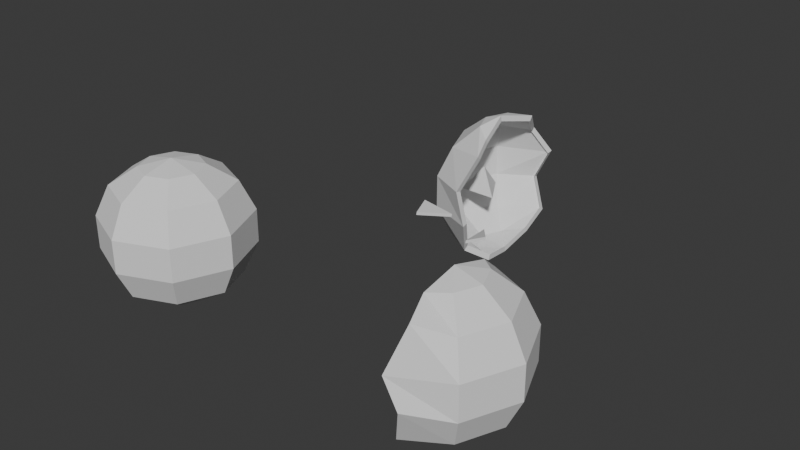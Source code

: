 # Source: BolaDisco.blend  (saved by Blender 4.2.67; exported with 4.5.12 LTS)
import bpy
from mathutils import Matrix  # noqa: F401  (used for matrix-valued properties, if any)

bpy.ops.wm.read_factory_settings(use_empty=True)
scene = bpy.context.scene
scene.name = 'Scene'

# ---- collections
col_reference = bpy.data.collections.new('Reference'); scene.collection.children.link(col_reference)
col_disco = bpy.data.collections.new('Disco'); scene.collection.children.link(col_disco)
col_discor = bpy.data.collections.new('DiscoR'); col_disco.children.link(col_discor)
col_discol = bpy.data.collections.new('DiscoL'); col_disco.children.link(col_discol)
col_discoother = bpy.data.collections.new('DiscoOther'); col_disco.children.link(col_discoother)

# ---- world
world_world = bpy.data.worlds.new('World'); scene.world = world_world
world_world.use_nodes = True; world_world.node_tree.nodes.clear()
_N = world_world.node_tree.nodes; _L = world_world.node_tree.links
n0 = _N.new('ShaderNodeOutputWorld'); n0.name = 'World Output'; n0.location = (300, 300)
n1 = _N.new('ShaderNodeBackground'); n1.name = 'Background'; n1.location = (10, 300)
n1.inputs[0].default_value = (0.05088, 0.05088, 0.05088, 1.0)
_L.new(n1.outputs[0], n0.inputs[0])
n0.is_active_output = True
world_world.color = (0.05088, 0.05088, 0.05088)
world_world.sun_shadow_jitter_overblur = 0.0

# ---- meshes
me_sphere_001 = bpy.data.meshes.new('Sphere.001')
me_sphere_001.from_pydata([(0.2913, 0.2913, 0.8554), (0.5528, 0.5528, 0.6235), (0.6894, 0.6894, 0.2225), (0.6894, 0.6894, -0.2225), (0.5528, 0.5528, -0.6235), (0.2913, 0.2913, -0.8554), (0.412, -6.389e-09, 0.8554), (0.7818, -6.557e-09, 0.6235), (0.9749, -6.557e-09, 0.2225), (0.9749, -6.557e-09, -0.2225), (0.7818, -6.557e-09, -0.6235), (0.412, -6.389e-09, -0.8554), (0.2913, -0.2913, 0.8554), (0.5528, -0.5528, 0.6235), (0.6894, -0.6894, 0.2225), (0.6894, -0.6894, -0.2225), (0.5528, -0.5528, -0.6235), (0.2913, -0.2913, -0.8554), (2.384e-07, -0.412, 0.8554), (2.384e-07, -0.7818, 0.6235), (2.384e-07, -0.9749, 0.2225), (2.384e-07, -0.9749, -0.2225), (2.384e-07, -0.7818, -0.6235), (2.384e-07, -0.412, -0.8554), (2.384e-07, -6.389e-09, 0.9495), (-0.2913, -0.2913, 0.8554), (-0.5528, -0.5528, 0.6235), (-0.6894, -0.6894, 0.2225), (-0.6894, -0.6894, -0.2225), (-0.5528, -0.5528, -0.6235), (-0.2913, -0.2913, -0.8554), (2.384e-07, -6.389e-09, -0.9495), (-0.412, -6.389e-09, 0.8554), (-0.7818, -6.557e-09, 0.6235), (-0.9749, -6.557e-09, 0.2225), (-0.9749, -6.557e-09, -0.2225), (-0.7818, -6.557e-09, -0.6235), (-0.412, -6.389e-09, -0.8554), (-0.2913, 0.2913, 0.8554), (-0.5528, 0.5528, 0.6235), (-0.6894, 0.6894, 0.2225), (-0.6894, 0.6894, -0.2225), (-0.5528, 0.5528, -0.6235), (-0.2913, 0.2913, -0.8554), (2.384e-07, 0.412, 0.8554), (2.384e-07, 0.7818, 0.6235), (2.384e-07, 0.9749, 0.2225), (2.384e-07, 0.9749, -0.2225), (2.384e-07, 0.7818, -0.6235), (2.384e-07, 0.412, -0.8554)], [], [(31, 49, 5), (48, 47, 3, 4), (46, 45, 1, 2), (44, 24, 0), (49, 48, 4, 5), (47, 46, 2, 3), (45, 44, 0, 1), (3, 2, 8, 9), (1, 0, 6, 7), (31, 5, 11), (4, 3, 9, 10), (2, 1, 7, 8), (0, 24, 6), (5, 4, 10, 11), (31, 11, 17), (10, 9, 15, 16), (8, 7, 13, 14), (6, 24, 12), (11, 10, 16, 17), (9, 8, 14, 15), (7, 6, 12, 13), (31, 17, 23), (16, 15, 21, 22), (14, 13, 19, 20), (12, 24, 18), (17, 16, 22, 23), (15, 14, 20, 21), (13, 12, 18, 19), (20, 19, 26, 27), (18, 24, 25), (23, 22, 29, 30), (21, 20, 27, 28), (19, 18, 25, 26), (31, 23, 30), (22, 21, 28, 29), (30, 29, 36, 37), (28, 27, 34, 35), (26, 25, 32, 33), (31, 30, 37), (29, 28, 35, 36), (27, 26, 33, 34), (25, 24, 32), (37, 36, 42, 43), (35, 34, 40, 41), (33, 32, 38, 39), (31, 37, 43), (36, 35, 41, 42), (34, 33, 39, 40), (32, 24, 38), (39, 38, 44, 45), (31, 43, 49), (42, 41, 47, 48), (40, 39, 45, 46), (38, 24, 44), (43, 42, 48, 49), (41, 40, 46, 47)])
_uv = me_sphere_001.uv_layers.new(name='UVMap')
_uv.uv.foreach_set('vector', [0.6875, 0.0, 0.75, 0.1429, 0.625, 0.1429, 0.75, 0.2857, 0.75, 0.4286, 0.625, 0.4286, 0.625, 0.2857, 0.75, 0.5714, 0.75, 0.7143, 0.625, 0.7143, 0.625, 0.5714, 0.75, 0.8571, 0.6875, 1.0, 0.625, 0.8571, 0.75, 0.1429, 0.75, 0.2857, 0.625, 0.2857, 0.625, 0.1429, 0.75, 0.4286, 0.75, 0.5714, 0.625, 0.5714, 0.625, 0.4286, 0.75, 0.7143, 0.75, 0.8571, 0.625, 0.8571, 0.625, 0.7143, 0.625, 0.4286, 0.625, 0.5714, 0.5, 0.5714, 0.5, 0.4286, 0.625, 0.7143, 0.625, 0.8571, 0.5, 0.8571, 0.5, 0.7143, 0.5625, 0.0, 0.625, 0.1429, 0.5, 0.1429, 0.625, 0.2857, 0.625, 0.4286, 0.5, 0.4286, 0.5, 0.2857, 0.625, 0.5714, 0.625, 0.7143, 0.5, 0.7143, 0.5, 0.5714, 0.625, 0.8571, 0.5625, 1.0, 0.5, 0.8571, 0.625, 0.1429, 0.625, 0.2857, 0.5, 0.2857, 0.5, 0.1429, 0.4375, 0.0, 0.5, 0.1429, 0.375, 0.1429, 0.5, 0.2857, 0.5, 0.4286, 0.375, 0.4286, 0.375, 0.2857, 0.5, 0.5714, 0.5, 0.7143, 0.375, 0.7143, 0.375, 0.5714, 0.5, 0.8571, 0.4375, 1.0, 0.375, 0.8571, 0.5, 0.1429, 0.5, 0.2857, 0.375, 0.2857, 0.375, 0.1429, 0.5, 0.4286, 0.5, 0.5714, 0.375, 0.5714, 0.375, 0.4286, 0.5, 0.7143, 0.5, 0.8571, 0.375, 0.8571, 0.375, 0.7143, 0.3125, 0.0, 0.375, 0.1429, 0.25, 0.1429, 0.375, 0.2857, 0.375, 0.4286, 0.25, 0.4286, 0.25, 0.2857, 0.375, 0.5714, 0.375, 0.7143, 0.25, 0.7143, 0.25, 0.5714, 0.375, 0.8571, 0.3125, 1.0, 0.25, 0.8571, 0.375, 0.1429, 0.375, 0.2857, 0.25, 0.2857, 0.25, 0.1429, 0.375, 0.4286, 0.375, 0.5714, 0.25, 0.5714, 0.25, 0.4286, 0.375, 0.7143, 0.375, 0.8571, 0.25, 0.8571, 0.25, 0.7143, 0.25, 0.5714, 0.25, 0.7143, 0.125, 0.7143, 0.125, 0.5714, 0.25, 0.8571, 0.1875, 1.0, 0.125, 0.8571, 0.25, 0.1429, 0.25, 0.2857, 0.125, 0.2857, 0.125, 0.1429, 0.25, 0.4286, 0.25, 0.5714, 0.125, 0.5714, 0.125, 0.4286, 0.25, 0.7143, 0.25, 0.8571, 0.125, 0.8571, 0.125, 0.7143, 0.1875, 0.0, 0.25, 0.1429, 0.125, 0.1429, 0.25, 0.2857, 0.25, 0.4286, 0.125, 0.4286, 0.125, 0.2857, 0.125, 0.1429, 0.125, 0.2857, 0.0, 0.2857, 0.0, 0.1429, 0.125, 0.4286, 0.125, 0.5714, 0.0, 0.5714, 0.0, 0.4286, 0.125, 0.7143, 0.125, 0.8571, 0.0, 0.8571, 0.0, 0.7143, 0.0625, 0.0, 0.125, 0.1429, 0.0, 0.1429, 0.125, 0.2857, 0.125, 0.4286, 0.0, 0.4286, 0.0, 0.2857, 0.125, 0.5714, 0.125, 0.7143, 0.0, 0.7143, 0.0, 0.5714, 0.125, 0.8571, 0.0625, 1.0, 0.0, 0.8571, 1.0, 0.1429, 1.0, 0.2857, 0.875, 0.2857, 0.875, 0.1429, 1.0, 0.4286, 1.0, 0.5714, 0.875, 0.5714, 0.875, 0.4286, 1.0, 0.7143, 1.0, 0.8571, 0.875, 0.8571, 0.875, 0.7143, 0.9375, 0.0, 1.0, 0.1429, 0.875, 0.1429, 1.0, 0.2857, 1.0, 0.4286, 0.875, 0.4286, 0.875, 0.2857, 1.0, 0.5714, 1.0, 0.7143, 0.875, 0.7143, 0.875, 0.5714, 1.0, 0.8571, 0.9375, 1.0, 0.875, 0.8571, 0.875, 0.7143, 0.875, 0.8571, 0.75, 0.8571, 0.75, 0.7143, 0.8125, 0.0, 0.875, 0.1429, 0.75, 0.1429, 0.875, 0.2857, 0.875, 0.4286, 0.75, 0.4286, 0.75, 0.2857, 0.875, 0.5714, 0.875, 0.7143, 0.75, 0.7143, 0.75, 0.5714, 0.875, 0.8571, 0.8125, 1.0, 0.75, 0.8571, 0.875, 0.1429, 0.875, 0.2857, 0.75, 0.2857, 0.75, 0.1429, 0.875, 0.4286, 0.875, 0.5714, 0.75, 0.5714, 0.75, 0.4286])
_ca = me_sphere_001.color_attributes.new('Attribute', 'BYTE_COLOR', 'CORNER')
_ca.data.foreach_set('color', [0.314, 0.5029, 0.6376, 1.0, 0.2664, 0.4233, 0.5333, 1.0, 0.314, 0.5029, 0.6376, 1.0, 0.2747, 0.4397, 0.5583, 1.0, 0.2918, 0.4678, 0.5906, 1.0, 0.2623, 0.4179, 0.5333, 1.0, 0.2623, 0.4179, 0.5333, 1.0, 0.2582, 0.4233, 0.521, 1.0, 0.2423, 0.3813, 0.4851, 1.0, 0.2623, 0.4179, 0.5333, 1.0, 0.2623, 0.4179, 0.5333, 1.0, 0.2086, 0.3372, 0.4179, 1.0, 0.314, 0.5029, 0.6376, 1.0, 0.314, 0.5029, 0.6376, 1.0, 0.2664, 0.4233, 0.5333, 1.0, 0.2747, 0.4397, 0.5583, 1.0, 0.2623, 0.4179, 0.5333, 1.0, 0.314, 0.5029, 0.6376, 1.0, 0.2918, 0.4678, 0.5906, 1.0, 0.2582, 0.4233, 0.521, 1.0, 0.2623, 0.4179, 0.5333, 1.0, 0.2623, 0.4179, 0.5333, 1.0, 0.2423, 0.3813, 0.4851, 1.0, 0.2086, 0.3372, 0.4179, 1.0, 0.314, 0.5029, 0.6376, 1.0, 0.2623, 0.4179, 0.5333, 1.0, 0.2623, 0.4179, 0.5333, 1.0, 0.2623, 0.4179, 0.5333, 1.0, 0.2623, 0.4179, 0.5333, 1.0, 0.2623, 0.4179, 0.5333, 1.0, 0.2623, 0.4179, 0.5333, 1.0, 0.314, 0.5029, 0.6376, 1.0, 0.314, 0.5029, 0.6376, 1.0, 0.2623, 0.4179, 0.5333, 1.0, 0.314, 0.5029, 0.6376, 1.0, 0.314, 0.5029, 0.6376, 1.0, 0.305, 0.491, 0.624, 1.0, 0.2623, 0.4179, 0.5333, 1.0, 0.2623, 0.4179, 0.5333, 1.0, 0.2623, 0.4179, 0.5333, 1.0, 0.2423, 0.3813, 0.4793, 1.0, 0.2623, 0.4179, 0.5333, 1.0, 0.2623, 0.4179, 0.5333, 1.0, 0.2623, 0.4179, 0.5333, 1.0, 0.2623, 0.4179, 0.5333, 1.0, 0.314, 0.5029, 0.6376, 1.0, 0.314, 0.5029, 0.6376, 1.0, 0.314, 0.5029, 0.6376, 1.0, 0.314, 0.5029, 0.6376, 1.0, 0.2623, 0.4179, 0.5333, 1.0, 0.2423, 0.3813, 0.4793, 1.0, 0.305, 0.491, 0.624, 1.0, 0.314, 0.5029, 0.6376, 1.0, 0.305, 0.491, 0.624, 1.0, 0.2623, 0.4179, 0.5333, 1.0, 0.2423, 0.3813, 0.4793, 1.0, 0.2623, 0.4179, 0.5333, 1.0, 0.2195, 0.3515, 0.4452, 1.0, 0.2307, 0.3663, 0.4678, 1.0, 0.2623, 0.4179, 0.5333, 1.0, 0.2623, 0.4179, 0.5333, 1.0, 0.2542, 0.4072, 0.5149, 1.0, 0.2623, 0.4179, 0.5333, 1.0, 0.314, 0.5029, 0.6376, 1.0, 0.314, 0.5029, 0.6376, 1.0, 0.2747, 0.4397, 0.5583, 1.0, 0.305, 0.491, 0.624, 1.0, 0.2423, 0.3813, 0.4793, 1.0, 0.2307, 0.3663, 0.4678, 1.0, 0.2623, 0.4179, 0.5333, 1.0, 0.2623, 0.4179, 0.5333, 1.0, 0.2623, 0.4179, 0.5333, 1.0, 0.2623, 0.4179, 0.5333, 1.0, 0.2195, 0.3515, 0.4452, 1.0, 0.2623, 0.4179, 0.5333, 1.0, 0.314, 0.5029, 0.6376, 1.0, 0.2747, 0.4397, 0.5583, 1.0, 0.2542, 0.4072, 0.5149, 1.0, 0.314, 0.5029, 0.6376, 1.0, 0.2623, 0.4179, 0.5333, 1.0, 0.314, 0.5029, 0.6376, 1.0, 0.2307, 0.3663, 0.4678, 1.0, 0.2195, 0.3515, 0.4452, 1.0, 0.2705, 0.4287, 0.5457, 1.0, 0.2623, 0.4179, 0.5333, 1.0, 0.2623, 0.4179, 0.5333, 1.0, 0.2542, 0.4072, 0.5149, 1.0, 0.2623, 0.4179, 0.5333, 1.0, 0.2747, 0.4397, 0.552, 1.0, 0.2747, 0.4397, 0.5583, 1.0, 0.314, 0.5029, 0.6376, 1.0, 0.314, 0.5029, 0.6376, 1.0, 0.2623, 0.4179, 0.5333, 1.0, 0.2307, 0.3663, 0.4678, 1.0, 0.2623, 0.4179, 0.5333, 1.0, 0.314, 0.5029, 0.6376, 1.0, 0.2195, 0.3515, 0.4452, 1.0, 0.2623, 0.4179, 0.5333, 1.0, 0.2747, 0.4397, 0.552, 1.0, 0.2705, 0.4287, 0.5457, 1.0, 0.2542, 0.4072, 0.5149, 1.0, 0.2747, 0.4397, 0.5583, 1.0, 0.314, 0.5029, 0.6376, 1.0, 0.2623, 0.4179, 0.5333, 1.0, 0.2747, 0.4397, 0.552, 1.0, 0.2623, 0.4179, 0.5333, 1.0, 0.2232, 0.3564, 0.4508, 1.0, 0.2623, 0.4179, 0.5333, 1.0, 0.314, 0.5029, 0.6376, 1.0, 0.314, 0.5029, 0.6376, 1.0, 0.2747, 0.4397, 0.5583, 1.0, 0.314, 0.5029, 0.6376, 1.0, 0.2623, 0.4179, 0.5333, 1.0, 0.2664, 0.4233, 0.5333, 1.0, 0.3095, 0.4969, 0.6308, 1.0, 0.2705, 0.4287, 0.5457, 1.0, 0.2747, 0.4397, 0.552, 1.0, 0.2623, 0.4179, 0.5333, 1.0, 0.2232, 0.3564, 0.4452, 1.0, 0.2623, 0.4179, 0.5333, 1.0, 0.314, 0.5029, 0.6376, 1.0, 0.2747, 0.4397, 0.5583, 1.0, 0.2232, 0.3564, 0.4508, 1.0, 0.314, 0.5029, 0.6376, 1.0, 0.314, 0.5029, 0.6376, 1.0, 0.3095, 0.4969, 0.6308, 1.0, 0.2623, 0.4179, 0.5333, 1.0, 0.2705, 0.4287, 0.5457, 1.0, 0.2232, 0.3564, 0.4452, 1.0, 0.2664, 0.4233, 0.5333, 1.0, 0.3095, 0.4969, 0.6308, 1.0, 0.2664, 0.4233, 0.5333, 1.0, 0.2705, 0.4287, 0.5457, 1.0, 0.314, 0.5029, 0.6376, 1.0, 0.2232, 0.3564, 0.4452, 1.0, 0.2623, 0.4179, 0.5333, 1.0, 0.2623, 0.4125, 0.5271, 1.0, 0.314, 0.5029, 0.6376, 1.0, 0.2232, 0.3564, 0.4508, 1.0, 0.2747, 0.4397, 0.5583, 1.0, 0.2789, 0.4452, 0.5647, 1.0, 0.2747, 0.4397, 0.552, 1.0, 0.314, 0.5029, 0.6376, 1.0, 0.3095, 0.4969, 0.6308, 1.0, 0.314, 0.5029, 0.6376, 1.0, 0.2664, 0.4233, 0.5333, 1.0, 0.2232, 0.3564, 0.4452, 1.0, 0.314, 0.5029, 0.6376, 1.0, 0.2705, 0.4287, 0.5457, 1.0, 0.2623, 0.4179, 0.5333, 1.0, 0.2232, 0.3564, 0.4508, 1.0, 0.2747, 0.4397, 0.552, 1.0, 0.2623, 0.4125, 0.5271, 1.0, 0.2747, 0.4397, 0.5583, 1.0, 0.314, 0.5029, 0.6376, 1.0, 0.2789, 0.4452, 0.5647, 1.0, 0.314, 0.5029, 0.6376, 1.0, 0.2705, 0.4287, 0.5457, 1.0, 0.2789, 0.4452, 0.5647, 1.0, 0.314, 0.5029, 0.6376, 1.0, 0.314, 0.5029, 0.6376, 1.0, 0.2623, 0.4125, 0.5271, 1.0, 0.2623, 0.4233, 0.5333, 1.0, 0.2705, 0.4287, 0.5457, 1.0, 0.2747, 0.4397, 0.552, 1.0, 0.2789, 0.4452, 0.5647, 1.0, 0.2232, 0.3564, 0.4508, 1.0, 0.2705, 0.4287, 0.5457, 1.0, 0.314, 0.5029, 0.6376, 1.0, 0.314, 0.5029, 0.6376, 1.0, 0.314, 0.5029, 0.6376, 1.0, 0.2705, 0.4287, 0.5457, 1.0, 0.314, 0.5029, 0.6376, 1.0, 0.2705, 0.4287, 0.5457, 1.0, 0.2789, 0.4452, 0.5647, 1.0, 0.2623, 0.4125, 0.5271, 1.0, 0.2747, 0.4397, 0.552, 1.0, 0.2705, 0.4287, 0.5457, 1.0, 0.2623, 0.4233, 0.5333, 1.0, 0.2789, 0.4452, 0.5647, 1.0, 0.314, 0.5029, 0.6376, 1.0, 0.2232, 0.3564, 0.4508, 1.0, 0.2705, 0.4287, 0.5457, 1.0, 0.2232, 0.3564, 0.4508, 1.0, 0.2086, 0.3372, 0.4179, 1.0, 0.2423, 0.3813, 0.4851, 1.0, 0.314, 0.5029, 0.6376, 1.0, 0.314, 0.5029, 0.6376, 1.0, 0.2664, 0.4233, 0.5333, 1.0, 0.2789, 0.4452, 0.5647, 1.0, 0.2705, 0.4287, 0.5457, 1.0, 0.2918, 0.4678, 0.5906, 1.0, 0.2747, 0.4397, 0.5583, 1.0, 0.2623, 0.4233, 0.5333, 1.0, 0.2705, 0.4287, 0.5457, 1.0, 0.2423, 0.3813, 0.4851, 1.0, 0.2582, 0.4233, 0.521, 1.0, 0.2232, 0.3564, 0.4508, 1.0, 0.314, 0.5029, 0.6376, 1.0, 0.2086, 0.3372, 0.4179, 1.0, 0.314, 0.5029, 0.6376, 1.0, 0.2789, 0.4452, 0.5647, 1.0, 0.2747, 0.4397, 0.5583, 1.0, 0.2664, 0.4233, 0.5333, 1.0, 0.2705, 0.4287, 0.5457, 1.0, 0.2623, 0.4233, 0.5333, 1.0, 0.2582, 0.4233, 0.521, 1.0, 0.2918, 0.4678, 0.5906, 1.0])
me_sphere_001.use_paint_bone_selection = False
me_sphere_001.use_paint_mask = True
me_sphere_001.update()
me_sphere_006 = bpy.data.meshes.new('Sphere.006')
me_sphere_006.from_pydata([(2.144, 0.2808, -0.1201), (2.392, -0.1499, -0.1201), (1.895, -0.1499, -0.1201), (2.144, -0.006317, 0.2223)], [], [(0, 3, 1), (1, 3, 2), (2, 3, 0), (1, 2, 0)])
_uv = me_sphere_006.uv_layers.new(name='UVMap')
_uv.uv.foreach_set('vector', [0.5, 1.0, 0.5, 0.5, 0.933, 0.25, 0.933, 0.25, 0.5, 0.5, 0.06699, 0.25, 0.06699, 0.25, 0.5, 0.5, 0.5, 1.0, 0.933, 0.25, 0.06699, 0.25, 0.5, 1.0])
_ca = me_sphere_006.color_attributes.new('Attribute', 'BYTE_COLOR', 'CORNER')
_ca.data.foreach_set('color', [0.855, 0.03689, 0.1981, 1.0, 0.855, 0.03689, 0.1981, 1.0, 0.855, 0.03689, 0.1981, 1.0, 0.855, 0.03689, 0.1981, 1.0, 0.855, 0.03689, 0.1981, 1.0, 0.855, 0.03689, 0.1981, 1.0, 0.855, 0.03689, 0.1981, 1.0, 0.855, 0.03689, 0.1981, 1.0, 0.855, 0.03689, 0.1981, 1.0, 0.855, 0.03689, 0.1981, 1.0, 0.855, 0.03689, 0.1981, 1.0, 0.855, 0.03689, 0.1981, 1.0])
me_sphere_006.update()
me_sphere_004 = bpy.data.meshes.new('Sphere.004')
me_sphere_004.from_pydata([(0.1547, -0.4314, 0.7944), (0.2888, -0.7817, 0.7116), (0.108, -0.9702, 0.2437), (0.2357, -0.9738, -0.2079), (0.09281, -0.7347, -0.6965), (0.275, -0.434, -0.906), (0.09666, -0.02645, 0.9897), (-0.03177, -0.3069, 0.896), (-0.2778, -0.553, 0.6185), (-0.4143, -0.6895, 0.2175), (-0.4143, -0.6895, -0.2275), (-0.2778, -0.553, -0.6285), (-0.03177, -0.3069, -0.906), (0.249, -0.01536, -0.9529), (-0.1589, -0.0001204, 0.896), (-0.5068, -0.0001204, 0.6185), (-0.6999, -0.0001204, 0.2175), (-0.6999, -0.0001204, -0.2275), (-0.5068, -0.0001204, -0.6285), (-0.1589, -0.0001204, -0.906), (-0.03177, 0.3067, 0.896), (-0.2778, 0.5527, 0.6185), (-0.4143, 0.6893, 0.2175), (-0.4143, 0.6893, -0.2275), (-0.2778, 0.5527, -0.6285), (-0.03177, 0.3067, -0.906), (0.275, 0.4338, 0.896), (0.1001, 0.7734, 0.5769), (0.275, 0.9748, 0.2175), (0.05632, 0.9748, -0.2275), (0.3109, 0.7817, -0.5926), (0.2952, 0.4302, -0.8011), (0.1584, -0.3968, 0.7311), (0.2818, -0.7191, 0.6549), (0.1155, -0.8926, 0.2245), (0.2329, -0.8959, -0.191), (0.1015, -0.676, -0.6405), (0.2691, -0.3993, -0.8332), (0.105, -0.02433, 0.9107), (0.2451, -0.01412, -0.8764), (0.2691, 0.3991, 0.8245), (0.1081, 0.7115, 0.531), (0.2691, 0.8968, 0.2004), (0.0679, 0.8968, -0.2091), (0.3021, 0.7192, -0.5449), (0.2877, 0.3958, -0.7368), (0.1418, -0.4099, 0.7549), (0.2693, -0.743, 0.6762), (0.0975, -0.9221, 0.2315), (0.2188, -0.9256, -0.1977), (0.08301, -0.6983, -0.6621), (0.2562, -0.4125, -0.8613), (-0.03541, -0.2917, 0.8515), (-0.2693, -0.5255, 0.5877), (-0.3991, -0.6553, 0.2066), (-0.3991, -0.6553, -0.2164), (-0.2693, -0.5255, -0.5976), (-0.03541, -0.2917, -0.8613), (-0.1562, -4.735e-05, 0.8515), (-0.4869, -4.735e-05, 0.5877), (-0.6705, -4.735e-05, 0.2066), (-0.6705, -4.735e-05, -0.2164), (-0.4869, -4.735e-05, -0.5976), (-0.1562, -4.735e-05, -0.8613), (-0.03541, 0.2916, 0.8515), (-0.2693, 0.5254, 0.5877), (-0.3991, 0.6552, 0.2066), (-0.3991, 0.6552, -0.2164), (-0.2693, 0.5254, -0.5976), (-0.03541, 0.2916, -0.8613), (0.2562, 0.4124, 0.8515), (0.08989, 0.7352, 0.5482), (0.2562, 0.9267, 0.2066), (0.04833, 0.9267, -0.2164), (0.2904, 0.7431, -0.5634), (0.2754, 0.409, -0.7616), (0.1547, -0.4314, 0.7567), (0.2566, -0.4248, -0.8754), (0.09666, -0.02645, 0.9427), (-0.03177, -0.3069, 0.8535), (-0.03177, -0.3069, -0.8631), (0.2444, -0.01563, -0.9071), (-0.1589, -0.0001204, 0.8535), (-0.1589, -0.0001204, -0.8631), (-0.03177, 0.3067, 0.8535), (-0.03177, 0.3067, -0.8631), (0.275, 0.4338, 0.8535), (0.2754, 0.417, -0.7556)], [], [(2, 1, 8, 9), (0, 6, 7), (5, 4, 11, 12), (3, 2, 9, 10), (1, 0, 7, 8), (13, 5, 12), (4, 3, 10, 11), (12, 11, 18, 19), (10, 9, 16, 17), (8, 7, 14, 15), (13, 12, 19), (11, 10, 17, 18), (9, 8, 15, 16), (7, 6, 14), (19, 18, 24, 25), (17, 16, 22, 23), (15, 14, 20, 21), (13, 19, 25), (18, 17, 23, 24), (16, 15, 21, 22), (14, 6, 20), (21, 20, 26, 27), (13, 25, 31), (24, 23, 29, 30), (22, 21, 27, 28), (20, 6, 26), (25, 24, 30, 31), (23, 22, 28, 29), (29, 28, 42, 43), (30, 29, 43, 44), (26, 6, 38, 40), (31, 30, 44, 45), (0, 1, 33, 32), (13, 31, 45, 39), (1, 2, 34, 33), (6, 0, 32, 38), (2, 3, 35, 34), (5, 13, 39, 37), (3, 4, 36, 35), (27, 26, 40, 41), (4, 5, 37, 36), (28, 27, 41, 42), (48, 54, 53, 47), (51, 57, 56, 50), (49, 55, 54, 48), (47, 53, 52, 46), (50, 56, 55, 49), (57, 63, 62, 56), (55, 61, 60, 54), (53, 59, 58, 52), (56, 62, 61, 55), (54, 60, 59, 53), (63, 69, 68, 62), (61, 67, 66, 60), (59, 65, 64, 58), (62, 68, 67, 61), (60, 66, 65, 59), (65, 71, 70, 64), (68, 74, 73, 67), (66, 72, 71, 65), (69, 75, 74, 68), (67, 73, 72, 66), (76, 79, 78), (81, 80, 77), (81, 83, 80), (79, 82, 78), (81, 85, 83), (82, 84, 78), (81, 87, 85), (84, 86, 78), (36, 50, 49, 35), (37, 51, 50, 36), (37, 39, 81, 51), (51, 81, 77, 57), (39, 45, 87, 81), (45, 44, 74, 87), (44, 43, 73, 74), (43, 42, 72, 73), (42, 41, 71, 72), (41, 40, 70, 71), (40, 38, 78, 70), (38, 32, 46, 78), (33, 47, 46, 32), (34, 48, 47, 33), (35, 49, 48, 34)])
_uv = me_sphere_004.uv_layers.new(name='UVMap')
_uv.uv.foreach_set('vector', [0.25, 0.5714, 0.25, 0.7143, 0.125, 0.7143, 0.125, 0.5714, 0.25, 0.8571, 0.1875, 1.0, 0.125, 0.8571, 0.25, 0.1429, 0.25, 0.2857, 0.125, 0.2857, 0.125, 0.1429, 0.25, 0.4286, 0.25, 0.5714, 0.125, 0.5714, 0.125, 0.4286, 0.25, 0.7143, 0.25, 0.8571, 0.125, 0.8571, 0.125, 0.7143, 0.1875, 0.0, 0.25, 0.1429, 0.125, 0.1429, 0.25, 0.2857, 0.25, 0.4286, 0.125, 0.4286, 0.125, 0.2857, 0.125, 0.1429, 0.125, 0.2857, 0.0, 0.2857, 0.0, 0.1429, 0.125, 0.4286, 0.125, 0.5714, 0.0, 0.5714, 0.0, 0.4286, 0.125, 0.7143, 0.125, 0.8571, 0.0, 0.8571, 0.0, 0.7143, 0.0625, 0.0, 0.125, 0.1429, 0.0, 0.1429, 0.125, 0.2857, 0.125, 0.4286, 0.0, 0.4286, 0.0, 0.2857, 0.125, 0.5714, 0.125, 0.7143, 0.0, 0.7143, 0.0, 0.5714, 0.125, 0.8571, 0.0625, 1.0, 0.0, 0.8571, 1.0, 0.1429, 1.0, 0.2857, 0.875, 0.2857, 0.875, 0.1429, 1.0, 0.4286, 1.0, 0.5714, 0.875, 0.5714, 0.875, 0.4286, 1.0, 0.7143, 1.0, 0.8571, 0.875, 0.8571, 0.875, 0.7143, 0.9375, 0.0, 1.0, 0.1429, 0.875, 0.1429, 1.0, 0.2857, 1.0, 0.4286, 0.875, 0.4286, 0.875, 0.2857, 1.0, 0.5714, 1.0, 0.7143, 0.875, 0.7143, 0.875, 0.5714, 1.0, 0.8571, 0.9375, 1.0, 0.875, 0.8571, 0.875, 0.7143, 0.875, 0.8571, 0.75, 0.8571, 0.75, 0.7143, 0.8125, 0.0, 0.875, 0.1429, 0.75, 0.1429, 0.875, 0.2857, 0.875, 0.4286, 0.75, 0.4286, 0.75, 0.2857, 0.875, 0.5714, 0.875, 0.7143, 0.75, 0.7143, 0.75, 0.5714, 0.875, 0.8571, 0.8125, 1.0, 0.75, 0.8571, 0.875, 0.1429, 0.875, 0.2857, 0.75, 0.2857, 0.75, 0.1429, 0.875, 0.4286, 0.875, 0.5714, 0.75, 0.5714, 0.75, 0.4286, 0.75, 0.4286, 0.75, 0.5714, 0.75, 0.5714, 0.75, 0.4286, 0.75, 0.2857, 0.75, 0.4286, 0.75, 0.4286, 0.75, 0.2857, 0.75, 0.8571, 0.8125, 1.0, 0.8125, 1.0, 0.75, 0.8571, 0.75, 0.1429, 0.75, 0.2857, 0.75, 0.2857, 0.75, 0.1429, 0.25, 0.8571, 0.25, 0.7143, 0.25, 0.7143, 0.25, 0.8571, 0.8125, 0.0, 0.75, 0.1429, 0.75, 0.1429, 0.8125, 0.0, 0.25, 0.7143, 0.25, 0.5714, 0.25, 0.5714, 0.25, 0.7143, 0.1875, 1.0, 0.25, 0.8571, 0.25, 0.8571, 0.1875, 1.0, 0.25, 0.5714, 0.25, 0.4286, 0.25, 0.4286, 0.25, 0.5714, 0.25, 0.1429, 0.1875, 0.0, 0.1875, 0.0, 0.25, 0.1429, 0.25, 0.4286, 0.25, 0.2857, 0.25, 0.2857, 0.25, 0.4286, 0.75, 0.7143, 0.75, 0.8571, 0.75, 0.8571, 0.75, 0.7143, 0.25, 0.2857, 0.25, 0.1429, 0.25, 0.1429, 0.25, 0.2857, 0.75, 0.5714, 0.75, 0.7143, 0.75, 0.7143, 0.75, 0.5714, 0.25, 0.5714, 0.125, 0.5714, 0.125, 0.7143, 0.25, 0.7143, 0.25, 0.1429, 0.125, 0.1429, 0.125, 0.2857, 0.25, 0.2857, 0.25, 0.4286, 0.125, 0.4286, 0.125, 0.5714, 0.25, 0.5714, 0.25, 0.7143, 0.125, 0.7143, 0.125, 0.8571, 0.25, 0.8571, 0.25, 0.2857, 0.125, 0.2857, 0.125, 0.4286, 0.25, 0.4286, 0.125, 0.1429, 0.0, 0.1429, 0.0, 0.2857, 0.125, 0.2857, 0.125, 0.4286, 0.0, 0.4286, 0.0, 0.5714, 0.125, 0.5714, 0.125, 0.7143, 0.0, 0.7143, 0.0, 0.8571, 0.125, 0.8571, 0.125, 0.2857, 0.0, 0.2857, 0.0, 0.4286, 0.125, 0.4286, 0.125, 0.5714, 0.0, 0.5714, 0.0, 0.7143, 0.125, 0.7143, 1.0, 0.1429, 0.875, 0.1429, 0.875, 0.2857, 1.0, 0.2857, 1.0, 0.4286, 0.875, 0.4286, 0.875, 0.5714, 1.0, 0.5714, 1.0, 0.7143, 0.875, 0.7143, 0.875, 0.8571, 1.0, 0.8571, 1.0, 0.2857, 0.875, 0.2857, 0.875, 0.4286, 1.0, 0.4286, 1.0, 0.5714, 0.875, 0.5714, 0.875, 0.7143, 1.0, 0.7143, 0.875, 0.7143, 0.75, 0.7143, 0.75, 0.8571, 0.875, 0.8571, 0.875, 0.2857, 0.75, 0.2857, 0.75, 0.4286, 0.875, 0.4286, 0.875, 0.5714, 0.75, 0.5714, 0.75, 0.7143, 0.875, 0.7143, 0.875, 0.1429, 0.75, 0.1429, 0.75, 0.2857, 0.875, 0.2857, 0.875, 0.4286, 0.75, 0.4286, 0.75, 0.5714, 0.875, 0.5714, 0.25, 0.8571, 0.125, 0.8571, 0.1875, 1.0, 0.1875, 0.0, 0.125, 0.1429, 0.25, 0.1429, 0.0625, 0.0, 0.0, 0.1429, 0.125, 0.1429, 0.125, 0.8571, 0.0, 0.8571, 0.0625, 1.0, 0.9375, 0.0, 0.875, 0.1429, 1.0, 0.1429, 1.0, 0.8571, 0.875, 0.8571, 0.9375, 1.0, 0.8125, 0.0, 0.75, 0.1429, 0.875, 0.1429, 0.875, 0.8571, 0.75, 0.8571, 0.8125, 1.0, 0.25, 0.2857, 0.25, 0.2857, 0.25, 0.4286, 0.25, 0.4286, 0.25, 0.1429, 0.25, 0.1429, 0.25, 0.2857, 0.25, 0.2857, 0.25, 0.1429, 0.1875, 0.0, 0.0, 0.0, 0.25, 0.1429, 0.25, 0.1429, 0.0, 0.0, 0.25, 0.1429, 0.125, 0.1429, 0.1875, 0.0, 0.75, 0.1429, 0.75, 0.1429, 0.0, 0.0, 0.75, 0.1429, 0.75, 0.2857, 0.0, 0.0, 0.75, 0.1429, 0.75, 0.2857, 0.75, 0.4286, 0.75, 0.4286, 0.0, 0.0, 0.75, 0.4286, 0.75, 0.5714, 0.75, 0.5714, 0.75, 0.4286, 0.75, 0.5714, 0.75, 0.7143, 0.75, 0.7143, 0.75, 0.5714, 0.75, 0.7143, 0.75, 0.8571, 0.75, 0.8571, 0.75, 0.7143, 0.75, 0.8571, 0.8125, 1.0, 0.0, 0.0, 0.75, 0.8571, 0.8125, 1.0, 0.25, 0.8571, 0.0, 0.0, 0.0, 0.0, 0.25, 0.7143, 0.25, 0.7143, 0.25, 0.8571, 0.25, 0.8571, 0.25, 0.5714, 0.25, 0.5714, 0.25, 0.7143, 0.25, 0.7143, 0.25, 0.4286, 0.25, 0.4286, 0.25, 0.5714, 0.25, 0.5714])
_ca = me_sphere_004.color_attributes.new('Attribute', 'BYTE_COLOR', 'CORNER')
_ca.data.foreach_set('color', [0.08228, 0.1301, 0.162, 1.0, 0.1144, 0.1746, 0.2232, 1.0, 0.314, 0.5029, 0.6376, 1.0, 0.314, 0.5029, 0.6376, 1.0, 0.04667, 0.07227, 0.0865, 1.0, 0.02732, 0.04092, 0.04971, 1.0, 0.1779, 0.2918, 0.3663, 1.0, 0.02732, 0.04231, 0.05286, 1.0, 0.01521, 0.02217, 0.02624, 1.0, 0.1356, 0.2159, 0.2705, 1.0, 0.01444, 0.01764, 0.02122, 1.0, 0.04374, 0.06848, 0.08438, 1.0, 0.08228, 0.1301, 0.162, 1.0, 0.314, 0.5029, 0.6376, 1.0, 0.314, 0.5029, 0.6376, 1.0, 0.1144, 0.1746, 0.2232, 1.0, 0.04667, 0.07227, 0.0865, 1.0, 0.1779, 0.2918, 0.3663, 1.0, 0.314, 0.5029, 0.6376, 1.0, 0.016, 0.0185, 0.02315, 1.0, 0.02732, 0.04231, 0.05286, 1.0, 0.01444, 0.01764, 0.02122, 1.0, 0.01521, 0.02217, 0.02624, 1.0, 0.04374, 0.06848, 0.08438, 1.0, 0.314, 0.5029, 0.6376, 1.0, 0.1356, 0.2159, 0.2705, 1.0, 0.01444, 0.01764, 0.02122, 1.0, 0.1356, 0.2159, 0.2705, 1.0, 0.314, 0.5029, 0.6376, 1.0, 0.0648, 0.1022, 0.1248, 1.0, 0.314, 0.5029, 0.6376, 1.0, 0.314, 0.5029, 0.6376, 1.0, 0.314, 0.5029, 0.6376, 1.0, 0.314, 0.5029, 0.6376, 1.0, 0.314, 0.5029, 0.6376, 1.0, 0.1779, 0.2918, 0.3663, 1.0, 0.314, 0.5029, 0.6376, 1.0, 0.314, 0.5029, 0.6376, 1.0, 0.016, 0.0185, 0.02315, 1.0, 0.01444, 0.01764, 0.02122, 1.0, 0.0648, 0.1022, 0.1248, 1.0, 0.1356, 0.2159, 0.2705, 1.0, 0.314, 0.5029, 0.6376, 1.0, 0.314, 0.5029, 0.6376, 1.0, 0.314, 0.5029, 0.6376, 1.0, 0.314, 0.5029, 0.6376, 1.0, 0.314, 0.5029, 0.6376, 1.0, 0.314, 0.5029, 0.6376, 1.0, 0.314, 0.5029, 0.6376, 1.0, 0.1779, 0.2918, 0.3663, 1.0, 0.02732, 0.04092, 0.04971, 1.0, 0.314, 0.5029, 0.6376, 1.0, 0.0648, 0.1022, 0.1248, 1.0, 0.314, 0.5029, 0.6376, 1.0, 0.314, 0.5029, 0.6376, 1.0, 0.1356, 0.2159, 0.2705, 1.0, 0.314, 0.5029, 0.6376, 1.0, 0.314, 0.5029, 0.6376, 1.0, 0.314, 0.5029, 0.6376, 1.0, 0.314, 0.5029, 0.6376, 1.0, 0.314, 0.5029, 0.6376, 1.0, 0.314, 0.5029, 0.6376, 1.0, 0.1912, 0.3095, 0.3916, 1.0, 0.314, 0.5029, 0.6376, 1.0, 0.016, 0.0185, 0.02315, 1.0, 0.0648, 0.1022, 0.1248, 1.0, 0.1356, 0.2159, 0.2705, 1.0, 0.314, 0.5029, 0.6376, 1.0, 0.314, 0.5029, 0.6376, 1.0, 0.314, 0.5029, 0.6376, 1.0, 0.314, 0.5029, 0.6376, 1.0, 0.314, 0.5029, 0.6376, 1.0, 0.314, 0.5029, 0.6376, 1.0, 0.314, 0.5029, 0.6376, 1.0, 0.314, 0.5029, 0.6376, 1.0, 0.314, 0.5029, 0.6376, 1.0, 0.02732, 0.04092, 0.04971, 1.0, 0.1912, 0.3095, 0.3916, 1.0, 0.314, 0.5029, 0.6376, 1.0, 0.1912, 0.3095, 0.3916, 1.0, 0.04374, 0.06848, 0.08438, 1.0, 0.02416, 0.0356, 0.04231, 1.0, 0.016, 0.0185, 0.02315, 1.0, 0.1356, 0.2159, 0.2705, 1.0, 0.02315, 0.0319, 0.03955, 1.0, 0.314, 0.5029, 0.6376, 1.0, 0.314, 0.5029, 0.6376, 1.0, 0.02416, 0.0356, 0.04374, 1.0, 0.016, 0.02217, 0.02732, 1.0, 0.314, 0.5029, 0.6376, 1.0, 0.314, 0.5029, 0.6376, 1.0, 0.02416, 0.0356, 0.04231, 1.0, 0.04667, 0.07227, 0.09084, 1.0, 0.1912, 0.3095, 0.3916, 1.0, 0.02732, 0.04092, 0.04971, 1.0, 0.04374, 0.06848, 0.08438, 1.0, 0.1356, 0.2159, 0.2705, 1.0, 0.314, 0.5029, 0.6376, 1.0, 0.016, 0.02217, 0.02732, 1.0, 0.02315, 0.0319, 0.03955, 1.0, 0.314, 0.5029, 0.6376, 1.0, 0.314, 0.5029, 0.6376, 1.0, 0.04667, 0.07227, 0.09084, 1.0, 0.02416, 0.0356, 0.04374, 1.0, 0.02416, 0.0356, 0.04374, 1.0, 0.04667, 0.07227, 0.09084, 1.0, 0.002428, 0.003347, 0.003677, 1.0, 0.0, 0.0, 0.0, 1.0, 0.016, 0.02217, 0.02732, 1.0, 0.02416, 0.0356, 0.04374, 1.0, 0.0, 0.0, 0.0, 1.0, 0.0, 0.0, 0.0, 1.0, 0.04374, 0.06848, 0.08438, 1.0, 0.02732, 0.04092, 0.04971, 1.0, 0.001518, 0.002125, 0.002125, 1.0, 0.0, 0.0, 0.0, 1.0, 0.02315, 0.0319, 0.03955, 1.0, 0.016, 0.02217, 0.02732, 1.0, 0.0, 0.0, 0.0, 1.0, 0.0009106, 0.001214, 0.001518, 1.0, 0.04667, 0.07227, 0.0865, 1.0, 0.1144, 0.1746, 0.2232, 1.0, 0.005182, 0.006512, 0.008023, 1.0, 0.002428, 0.003347, 0.003677, 1.0, 0.016, 0.0185, 0.02315, 1.0, 0.02315, 0.0319, 0.03955, 1.0, 0.0009106, 0.001214, 0.001518, 1.0, 0.004025, 0.004391, 0.005182, 1.0, 0.1144, 0.1746, 0.2232, 1.0, 0.08228, 0.1301, 0.162, 1.0, 0.0006071, 0.0006071, 0.0006071, 1.0, 0.005182, 0.006512, 0.008023, 1.0, 0.02732, 0.04092, 0.04971, 1.0, 0.04667, 0.07227, 0.0865, 1.0, 0.002428, 0.003347, 0.003677, 1.0, 0.001518, 0.002125, 0.002125, 1.0, 0.08228, 0.1301, 0.162, 1.0, 0.04374, 0.06848, 0.08438, 1.0, 0.0, 0.0, 0.0, 1.0, 0.0006071, 0.0006071, 0.0006071, 1.0, 0.02732, 0.04231, 0.05286, 1.0, 0.016, 0.0185, 0.02315, 1.0, 0.004025, 0.004391, 0.005182, 1.0, 0.001214, 0.001518, 0.001518, 1.0, 0.04374, 0.06848, 0.08438, 1.0, 0.01521, 0.02217, 0.02624, 1.0, 0.001518, 0.002125, 0.002125, 1.0, 0.0, 0.0, 0.0, 1.0, 0.02416, 0.0356, 0.04231, 1.0, 0.04374, 0.06848, 0.08438, 1.0, 0.0, 0.0, 0.0, 1.0, 0.0, 0.0, 0.0, 1.0, 0.01521, 0.02217, 0.02624, 1.0, 0.02732, 0.04231, 0.05286, 1.0, 0.001214, 0.001518, 0.001518, 1.0, 0.001518, 0.002125, 0.002125, 1.0, 0.04667, 0.07227, 0.09084, 1.0, 0.02416, 0.0356, 0.04231, 1.0, 0.0, 0.0, 0.0, 1.0, 0.002428, 0.003347, 0.003677, 1.0, 0.08228, 0.1301, 0.162, 1.0, 0.314, 0.5029, 0.6376, 1.0, 0.314, 0.5029, 0.6376, 1.0, 0.1144, 0.1746, 0.2232, 1.0, 0.02732, 0.04231, 0.05286, 1.0, 0.01444, 0.01764, 0.02122, 1.0, 0.1356, 0.2159, 0.2705, 1.0, 0.01521, 0.02217, 0.02624, 1.0, 0.04374, 0.06848, 0.08438, 1.0, 0.314, 0.5029, 0.6376, 1.0, 0.314, 0.5029, 0.6376, 1.0, 0.08228, 0.1301, 0.162, 1.0, 0.1144, 0.1746, 0.2232, 1.0, 0.314, 0.5029, 0.6376, 1.0, 0.1779, 0.2918, 0.3663, 1.0, 0.04667, 0.07227, 0.0865, 1.0, 0.01521, 0.02217, 0.02624, 1.0, 0.1356, 0.2159, 0.2705, 1.0, 0.314, 0.5029, 0.6376, 1.0, 0.04374, 0.06848, 0.08438, 1.0, 0.01444, 0.01764, 0.02122, 1.0, 0.0648, 0.1022, 0.1248, 1.0, 0.314, 0.5029, 0.6376, 1.0, 0.1356, 0.2159, 0.2705, 1.0, 0.314, 0.5029, 0.6376, 1.0, 0.314, 0.5029, 0.6376, 1.0, 0.314, 0.5029, 0.6376, 1.0, 0.314, 0.5029, 0.6376, 1.0, 0.314, 0.5029, 0.6376, 1.0, 0.314, 0.5029, 0.6376, 1.0, 0.314, 0.5029, 0.6376, 1.0, 0.1779, 0.2918, 0.3663, 1.0, 0.1356, 0.2159, 0.2705, 1.0, 0.314, 0.5029, 0.6376, 1.0, 0.314, 0.5029, 0.6376, 1.0, 0.314, 0.5029, 0.6376, 1.0, 0.314, 0.5029, 0.6376, 1.0, 0.314, 0.5029, 0.6376, 1.0, 0.314, 0.5029, 0.6376, 1.0, 0.314, 0.5029, 0.6376, 1.0, 0.0648, 0.1022, 0.1248, 1.0, 0.1356, 0.2159, 0.2705, 1.0, 0.314, 0.5029, 0.6376, 1.0, 0.314, 0.5029, 0.6376, 1.0, 0.314, 0.5029, 0.6376, 1.0, 0.314, 0.5029, 0.6376, 1.0, 0.314, 0.5029, 0.6376, 1.0, 0.314, 0.5029, 0.6376, 1.0, 0.314, 0.5029, 0.6376, 1.0, 0.314, 0.5029, 0.6376, 1.0, 0.1912, 0.3095, 0.3916, 1.0, 0.314, 0.5029, 0.6376, 1.0, 0.314, 0.5029, 0.6376, 1.0, 0.314, 0.5029, 0.6376, 1.0, 0.314, 0.5029, 0.6376, 1.0, 0.314, 0.5029, 0.6376, 1.0, 0.314, 0.5029, 0.6376, 1.0, 0.314, 0.5029, 0.6376, 1.0, 0.314, 0.5029, 0.6376, 1.0, 0.314, 0.5029, 0.6376, 1.0, 0.314, 0.5029, 0.6376, 1.0, 0.02416, 0.0356, 0.04231, 1.0, 0.04374, 0.06848, 0.08438, 1.0, 0.1912, 0.3095, 0.3916, 1.0, 0.314, 0.5029, 0.6376, 1.0, 0.016, 0.02217, 0.02732, 1.0, 0.02416, 0.0356, 0.04374, 1.0, 0.314, 0.5029, 0.6376, 1.0, 0.314, 0.5029, 0.6376, 1.0, 0.04667, 0.07227, 0.09084, 1.0, 0.02416, 0.0356, 0.04231, 1.0, 0.314, 0.5029, 0.6376, 1.0, 0.1356, 0.2159, 0.2705, 1.0, 0.02315, 0.0319, 0.03955, 1.0, 0.016, 0.02217, 0.02732, 1.0, 0.314, 0.5029, 0.6376, 1.0, 0.314, 0.5029, 0.6376, 1.0, 0.02416, 0.0356, 0.04374, 1.0, 0.04667, 0.07227, 0.09084, 1.0, 0.314, 0.5029, 0.6376, 1.0, 0.04667, 0.07227, 0.0865, 1.0, 0.1779, 0.2918, 0.3663, 1.0, 0.02732, 0.04092, 0.04971, 1.0, 0.016, 0.0185, 0.02315, 1.0, 0.01444, 0.01764, 0.02122, 1.0, 0.02732, 0.04231, 0.05286, 1.0, 0.016, 0.0185, 0.02315, 1.0, 0.0648, 0.1022, 0.1248, 1.0, 0.01444, 0.01764, 0.02122, 1.0, 0.1779, 0.2918, 0.3663, 1.0, 0.314, 0.5029, 0.6376, 1.0, 0.02732, 0.04092, 0.04971, 1.0, 0.016, 0.0185, 0.02315, 1.0, 0.1356, 0.2159, 0.2705, 1.0, 0.0648, 0.1022, 0.1248, 1.0, 0.314, 0.5029, 0.6376, 1.0, 0.1912, 0.3095, 0.3916, 1.0, 0.02732, 0.04092, 0.04971, 1.0, 0.016, 0.0185, 0.02315, 1.0, 0.02315, 0.0319, 0.03955, 1.0, 0.1356, 0.2159, 0.2705, 1.0, 0.1912, 0.3095, 0.3916, 1.0, 0.04374, 0.06848, 0.08438, 1.0, 0.02732, 0.04092, 0.04971, 1.0, 0.001518, 0.002125, 0.002125, 1.0, 0.01521, 0.02217, 0.02624, 1.0, 0.04374, 0.06848, 0.08438, 1.0, 0.0, 0.0, 0.0, 1.0, 0.001214, 0.001518, 0.001518, 1.0, 0.02732, 0.04231, 0.05286, 1.0, 0.01521, 0.02217, 0.02624, 1.0, 0.001518, 0.002125, 0.002125, 1.0, 0.001214, 0.001518, 0.001518, 1.0, 0.004025, 0.004391, 0.005182, 1.0, 1.0, 1.0, 1.0, 1.0, 0.02732, 0.04231, 0.05286, 1.0, 0.02732, 0.04231, 0.05286, 1.0, 1.0, 1.0, 1.0, 1.0, 0.02732, 0.04231, 0.05286, 1.0, 0.01444, 0.01764, 0.02122, 1.0, 0.004025, 0.004391, 0.005182, 1.0, 0.0009106, 0.001214, 0.001518, 1.0, 0.02315, 0.0319, 0.03955, 1.0, 1.0, 1.0, 1.0, 1.0, 0.0009106, 0.001214, 0.001518, 1.0, 0.0, 0.0, 0.0, 1.0, 1.0, 1.0, 1.0, 1.0, 0.02315, 0.0319, 0.03955, 1.0, 0.0, 0.0, 0.0, 1.0, 0.0, 0.0, 0.0, 1.0, 0.02416, 0.0356, 0.04374, 1.0, 1.0, 1.0, 1.0, 1.0, 0.0, 0.0, 0.0, 1.0, 0.002428, 0.003347, 0.003677, 1.0, 0.04667, 0.07227, 0.09084, 1.0, 0.02416, 0.0356, 0.04374, 1.0, 0.002428, 0.003347, 0.003677, 1.0, 0.0, 0.0, 0.0, 1.0, 0.02416, 0.0356, 0.04231, 1.0, 0.04667, 0.07227, 0.09084, 1.0, 0.0, 0.0, 0.0, 1.0, 0.0, 0.0, 0.0, 1.0, 0.04374, 0.06848, 0.08438, 1.0, 0.02416, 0.0356, 0.04231, 1.0, 0.0, 0.0, 0.0, 1.0, 0.001518, 0.002125, 0.002125, 1.0, 1.0, 1.0, 1.0, 1.0, 0.04374, 0.06848, 0.08438, 1.0, 0.001518, 0.002125, 0.002125, 1.0, 0.002428, 0.003347, 0.003677, 1.0, 1.0, 1.0, 1.0, 1.0, 1.0, 1.0, 1.0, 1.0, 0.005182, 0.006512, 0.008023, 1.0, 0.1144, 0.1746, 0.2232, 1.0, 0.04667, 0.07227, 0.0865, 1.0, 0.002428, 0.003347, 0.003677, 1.0, 0.0006071, 0.0006071, 0.0006071, 1.0, 0.08228, 0.1301, 0.162, 1.0, 0.1144, 0.1746, 0.2232, 1.0, 0.005182, 0.006512, 0.008023, 1.0, 0.0, 0.0, 0.0, 1.0, 0.04374, 0.06848, 0.08438, 1.0, 0.08228, 0.1301, 0.162, 1.0, 0.0006071, 0.0006071, 0.0006071, 1.0])
me_sphere_004.update()
me_sphere = bpy.data.meshes.new('Sphere')
me_sphere.from_pydata([(0.0924, 0.3067, 0.882), (0.3384, 0.5527, 0.6045), (0.475, 0.6893, 0.2035), (0.475, 0.6893, -0.2415), (0.3384, 0.5527, -0.6425), (0.0924, 0.3067, -0.92), (0.2195, -0.0001096, 0.882), (0.5674, -0.0001096, 0.6045), (0.7605, -0.0001096, 0.2035), (0.7605, -0.0001096, -0.2415), (0.5674, -0.0001096, -0.6425), (0.2195, -0.0001096, -0.92), (0.0924, -0.3069, 0.882), (0.3384, -0.5529, 0.6045), (0.475, -0.6895, 0.2035), (0.475, -0.6895, -0.2415), (0.3384, -0.5529, -0.6425), (0.0924, -0.3069, -0.92), (-0.1655, -0.434, 0.8501), (-0.05616, -0.7819, 0.7093), (-0.2339, -0.975, 0.1488), (-0.03793, -0.975, -0.2051), (-0.2202, -0.7819, -0.72), (-0.07895, -0.434, -0.8607), (-0.1291, -0.0001096, 0.981), (-0.129, 0.001919, -0.8591), (-0.07895, 0.4338, 0.8774), (-0.1838, 0.7817, 0.6045), (-0.02882, 0.9748, 0.1215), (-0.2248, 0.9748, -0.2506), (-0.03793, 0.7817, -0.5559), (-0.07439, 0.4338, -0.7559), (-0.1655, -0.434, 0.8501), (-0.05616, -0.7819, 0.7093), (-0.2339, -0.975, 0.1488), (-0.03793, -0.975, -0.2051), (-0.2202, -0.7819, -0.72), (-0.07895, -0.434, -0.8607), (-0.1291, -0.0001096, 0.981), (-0.129, 0.001919, -0.8591), (-0.07895, 0.4338, 0.8774), (-0.1838, 0.7817, 0.6045), (-0.02882, 0.9748, 0.1215), (-0.2248, 0.9748, -0.2506), (-0.03793, 0.7817, -0.5559), (-0.07439, 0.4338, -0.7559), (-0.1655, -0.434, 0.8501), (-0.05616, -0.7819, 0.7093), (-0.2339, -0.975, 0.1488), (-0.03793, -0.975, -0.2051), (-0.2202, -0.7819, -0.72), (-0.07895, -0.434, -0.8607), (-0.1291, -0.0001096, 0.981), (-0.129, 0.001919, -0.8591), (-0.07895, 0.4338, 0.8774), (-0.1838, 0.7817, 0.6045), (-0.02882, 0.9748, 0.1215), (-0.2248, 0.9748, -0.2506), (-0.03793, 0.7817, -0.5559), (-0.07439, 0.4338, -0.7559), (-0.1614, -0.3941, 0.7724), (-0.06203, -0.71, 0.6446), (-0.2234, -0.8853, 0.1357), (-0.04548, -0.8853, -0.1856), (-0.211, -0.71, -0.6531), (-0.08273, -0.3941, -0.7809), (-0.1282, -9.626e-05, 0.8913), (-0.1282, 0.001745, -0.7794), (-0.08273, 0.3939, 0.7972), (-0.1779, 0.7098, 0.5494), (-0.03721, 0.8851, 0.1109), (-0.2151, 0.8851, -0.227), (-0.04548, 0.7098, -0.5042), (-0.07859, 0.3939, -0.6858), (0.09764, 0.282, 0.8029), (0.3238, 0.5082, 0.5478), (0.4494, 0.6337, 0.1791), (0.4494, 0.6337, -0.2301), (0.3238, 0.5082, -0.5987), (0.09764, 0.282, -0.8538), (0.2145, -0.0001045, 0.8029), (0.5344, -0.0001045, 0.5478), (0.7119, -0.0001045, 0.1791), (0.7119, -0.0001045, -0.2301), (0.5344, -0.0001045, -0.5987), (0.2145, -0.0001045, -0.8538), (0.09764, -0.2822, 0.8029), (0.3238, -0.5084, 0.5478), (0.4494, -0.6339, 0.1791), (0.4494, -0.6339, -0.2301), (0.3238, -0.5084, -0.5987), (0.09764, -0.2822, -0.8538), (-0.1395, -0.399, 0.7736), (-0.03895, -0.7189, 0.6442), (-0.2024, -0.8965, 0.1288), (-0.02219, -0.8965, -0.1965), (-0.1898, -0.7189, -0.6699), (-0.0599, -0.399, -0.7993), (-0.106, -0.0001045, 0.8939), (-0.1059, 0.00176, -0.7978), (-0.0599, 0.3988, 0.7987), (-0.1563, 0.7187, 0.5478), (-0.01381, 0.8963, 0.1037), (-0.194, 0.8963, -0.2384), (-0.02219, 0.7187, -0.5191), (-0.05571, 0.3988, -0.703)], [], [(25, 31, 5), (30, 29, 3, 4), (28, 27, 1, 2), (26, 24, 0), (31, 30, 4, 5), (29, 28, 2, 3), (27, 26, 0, 1), (3, 2, 8, 9), (1, 0, 6, 7), (25, 5, 11), (4, 3, 9, 10), (2, 1, 7, 8), (0, 24, 6), (5, 4, 10, 11), (25, 11, 17), (10, 9, 15, 16), (8, 7, 13, 14), (6, 24, 12), (11, 10, 16, 17), (9, 8, 14, 15), (7, 6, 12, 13), (25, 17, 23), (16, 15, 21, 22), (14, 13, 19, 20), (12, 24, 18), (17, 16, 22, 23), (15, 14, 20, 21), (13, 12, 18, 19), (26, 27, 41, 40), (23, 22, 36, 37), (27, 28, 42, 41), (28, 29, 43, 42), (29, 30, 44, 43), (19, 18, 32, 33), (30, 31, 45, 44), (18, 24, 38, 32), (20, 19, 33, 34), (24, 26, 40, 38), (25, 23, 37, 39), (21, 20, 34, 35), (31, 25, 39, 45), (22, 21, 35, 36), (34, 33, 47, 48), (44, 45, 59, 58), (35, 34, 48, 49), (38, 40, 54, 52), (36, 35, 49, 50), (45, 39, 53, 59), (37, 36, 50, 51), (32, 38, 52, 46), (40, 41, 55, 54), (39, 37, 51, 53), (41, 42, 56, 55), (42, 43, 57, 56), (33, 32, 46, 47), (43, 44, 58, 57), (52, 54, 68, 66), (50, 49, 63, 64), (59, 53, 67, 73), (51, 50, 64, 65), (46, 52, 66, 60), (54, 55, 69, 68), (53, 51, 65, 67), (55, 56, 70, 69), (56, 57, 71, 70), (47, 46, 60, 61), (57, 58, 72, 71), (48, 47, 61, 62), (58, 59, 73, 72), (49, 48, 62, 63), (99, 79, 105), (104, 78, 77, 103), (102, 76, 75, 101), (100, 74, 98), (105, 79, 78, 104), (103, 77, 76, 102), (101, 75, 74, 100), (77, 83, 82, 76), (75, 81, 80, 74), (99, 85, 79), (78, 84, 83, 77), (76, 82, 81, 75), (74, 80, 98), (79, 85, 84, 78), (99, 91, 85), (84, 90, 89, 83), (82, 88, 87, 81), (80, 86, 98), (85, 91, 90, 84), (83, 89, 88, 82), (81, 87, 86, 80), (99, 97, 91), (90, 96, 95, 89), (88, 94, 93, 87), (86, 92, 98), (91, 97, 96, 90), (89, 95, 94, 88), (87, 93, 92, 86), (71, 103, 102, 70), (70, 102, 101, 69), (69, 101, 100, 68), (68, 100, 98, 66), (60, 66, 98, 92), (61, 60, 92, 93), (62, 61, 93, 94), (63, 62, 94, 95), (64, 63, 95, 96), (65, 64, 96, 97), (67, 65, 97, 99), (67, 99, 105, 73), (73, 105, 104, 72), (72, 104, 103, 71)])
_uv = me_sphere.uv_layers.new(name='UVMap')
_uv.uv.foreach_set('vector', [0.6875, 0.0, 0.75, 0.1429, 0.625, 0.1429, 0.75, 0.2857, 0.75, 0.4286, 0.625, 0.4286, 0.625, 0.2857, 0.75, 0.5714, 0.75, 0.7143, 0.625, 0.7143, 0.625, 0.5714, 0.75, 0.8571, 0.6875, 1.0, 0.625, 0.8571, 0.75, 0.1429, 0.75, 0.2857, 0.625, 0.2857, 0.625, 0.1429, 0.75, 0.4286, 0.75, 0.5714, 0.625, 0.5714, 0.625, 0.4286, 0.75, 0.7143, 0.75, 0.8571, 0.625, 0.8571, 0.625, 0.7143, 0.625, 0.4286, 0.625, 0.5714, 0.5, 0.5714, 0.5, 0.4286, 0.625, 0.7143, 0.625, 0.8571, 0.5, 0.8571, 0.5, 0.7143, 0.5625, 0.0, 0.625, 0.1429, 0.5, 0.1429, 0.625, 0.2857, 0.625, 0.4286, 0.5, 0.4286, 0.5, 0.2857, 0.625, 0.5714, 0.625, 0.7143, 0.5, 0.7143, 0.5, 0.5714, 0.625, 0.8571, 0.5625, 1.0, 0.5, 0.8571, 0.625, 0.1429, 0.625, 0.2857, 0.5, 0.2857, 0.5, 0.1429, 0.4375, 0.0, 0.5, 0.1429, 0.375, 0.1429, 0.5, 0.2857, 0.5, 0.4286, 0.375, 0.4286, 0.375, 0.2857, 0.5, 0.5714, 0.5, 0.7143, 0.375, 0.7143, 0.375, 0.5714, 0.5, 0.8571, 0.4375, 1.0, 0.375, 0.8571, 0.5, 0.1429, 0.5, 0.2857, 0.375, 0.2857, 0.375, 0.1429, 0.5, 0.4286, 0.5, 0.5714, 0.375, 0.5714, 0.375, 0.4286, 0.5, 0.7143, 0.5, 0.8571, 0.375, 0.8571, 0.375, 0.7143, 0.3125, 0.0, 0.375, 0.1429, 0.25, 0.1429, 0.375, 0.2857, 0.375, 0.4286, 0.25, 0.4286, 0.25, 0.2857, 0.375, 0.5714, 0.375, 0.7143, 0.25, 0.7143, 0.25, 0.5714, 0.375, 0.8571, 0.3125, 1.0, 0.25, 0.8571, 0.375, 0.1429, 0.375, 0.2857, 0.25, 0.2857, 0.25, 0.1429, 0.375, 0.4286, 0.375, 0.5714, 0.25, 0.5714, 0.25, 0.4286, 0.375, 0.7143, 0.375, 0.8571, 0.25, 0.8571, 0.25, 0.7143, 0.75, 0.8571, 0.75, 0.7143, 0.75, 0.7143, 0.75, 0.8571, 0.25, 0.1429, 0.25, 0.2857, 0.25, 0.2857, 0.25, 0.1429, 0.75, 0.7143, 0.75, 0.5714, 0.75, 0.5714, 0.75, 0.7143, 0.75, 0.5714, 0.75, 0.4286, 0.75, 0.4286, 0.75, 0.5714, 0.75, 0.4286, 0.75, 0.2857, 0.75, 0.2857, 0.75, 0.4286, 0.25, 0.7143, 0.25, 0.8571, 0.25, 0.8571, 0.25, 0.7143, 0.75, 0.2857, 0.75, 0.1429, 0.75, 0.1429, 0.75, 0.2857, 0.25, 0.8571, 0.3125, 1.0, 0.3125, 1.0, 0.25, 0.8571, 0.25, 0.5714, 0.25, 0.7143, 0.25, 0.7143, 0.25, 0.5714, 0.6875, 1.0, 0.75, 0.8571, 0.75, 0.8571, 0.6875, 1.0, 0.3125, 0.0, 0.25, 0.1429, 0.25, 0.1429, 0.3125, 0.0, 0.25, 0.4286, 0.25, 0.5714, 0.25, 0.5714, 0.25, 0.4286, 0.75, 0.1429, 0.6875, 0.0, 0.6875, 0.0, 0.75, 0.1429, 0.25, 0.2857, 0.25, 0.4286, 0.25, 0.4286, 0.25, 0.2857, 0.25, 0.5714, 0.25, 0.7143, 0.25, 0.7143, 0.25, 0.5714, 0.75, 0.2857, 0.75, 0.1429, 0.75, 0.1429, 0.75, 0.2857, 0.25, 0.4286, 0.25, 0.5714, 0.25, 0.5714, 0.25, 0.4286, 0.6875, 1.0, 0.75, 0.8571, 0.75, 0.8571, 0.6875, 1.0, 0.25, 0.2857, 0.25, 0.4286, 0.25, 0.4286, 0.25, 0.2857, 0.75, 0.1429, 0.6875, 0.0, 0.6875, 0.0, 0.75, 0.1429, 0.25, 0.1429, 0.25, 0.2857, 0.25, 0.2857, 0.25, 0.1429, 0.25, 0.8571, 0.3125, 1.0, 0.3125, 1.0, 0.25, 0.8571, 0.75, 0.8571, 0.75, 0.7143, 0.75, 0.7143, 0.75, 0.8571, 0.3125, 0.0, 0.25, 0.1429, 0.25, 0.1429, 0.3125, 0.0, 0.75, 0.7143, 0.75, 0.5714, 0.75, 0.5714, 0.75, 0.7143, 0.75, 0.5714, 0.75, 0.4286, 0.75, 0.4286, 0.75, 0.5714, 0.25, 0.7143, 0.25, 0.8571, 0.25, 0.8571, 0.25, 0.7143, 0.75, 0.4286, 0.75, 0.2857, 0.75, 0.2857, 0.75, 0.4286, 0.6875, 1.0, 0.75, 0.8571, 0.75, 0.8571, 0.6875, 1.0, 0.25, 0.2857, 0.25, 0.4286, 0.25, 0.4286, 0.25, 0.2857, 0.75, 0.1429, 0.6875, 0.0, 0.6875, 0.0, 0.75, 0.1429, 0.25, 0.1429, 0.25, 0.2857, 0.25, 0.2857, 0.25, 0.1429, 0.25, 0.8571, 0.3125, 1.0, 0.3125, 1.0, 0.25, 0.8571, 0.75, 0.8571, 0.75, 0.7143, 0.75, 0.7143, 0.75, 0.8571, 0.3125, 0.0, 0.25, 0.1429, 0.25, 0.1429, 0.3125, 0.0, 0.75, 0.7143, 0.75, 0.5714, 0.75, 0.5714, 0.75, 0.7143, 0.75, 0.5714, 0.75, 0.4286, 0.75, 0.4286, 0.75, 0.5714, 0.25, 0.7143, 0.25, 0.8571, 0.25, 0.8571, 0.25, 0.7143, 0.75, 0.4286, 0.75, 0.2857, 0.75, 0.2857, 0.75, 0.4286, 0.25, 0.5714, 0.25, 0.7143, 0.25, 0.7143, 0.25, 0.5714, 0.75, 0.2857, 0.75, 0.1429, 0.75, 0.1429, 0.75, 0.2857, 0.25, 0.4286, 0.25, 0.5714, 0.25, 0.5714, 0.25, 0.4286, 0.6875, 0.0, 0.625, 0.1429, 0.75, 0.1429, 0.75, 0.2857, 0.625, 0.2857, 0.625, 0.4286, 0.75, 0.4286, 0.75, 0.5714, 0.625, 0.5714, 0.625, 0.7143, 0.75, 0.7143, 0.75, 0.8571, 0.625, 0.8571, 0.6875, 1.0, 0.75, 0.1429, 0.625, 0.1429, 0.625, 0.2857, 0.75, 0.2857, 0.75, 0.4286, 0.625, 0.4286, 0.625, 0.5714, 0.75, 0.5714, 0.75, 0.7143, 0.625, 0.7143, 0.625, 0.8571, 0.75, 0.8571, 0.625, 0.4286, 0.5, 0.4286, 0.5, 0.5714, 0.625, 0.5714, 0.625, 0.7143, 0.5, 0.7143, 0.5, 0.8571, 0.625, 0.8571, 0.5625, 0.0, 0.5, 0.1429, 0.625, 0.1429, 0.625, 0.2857, 0.5, 0.2857, 0.5, 0.4286, 0.625, 0.4286, 0.625, 0.5714, 0.5, 0.5714, 0.5, 0.7143, 0.625, 0.7143, 0.625, 0.8571, 0.5, 0.8571, 0.5625, 1.0, 0.625, 0.1429, 0.5, 0.1429, 0.5, 0.2857, 0.625, 0.2857, 0.4375, 0.0, 0.375, 0.1429, 0.5, 0.1429, 0.5, 0.2857, 0.375, 0.2857, 0.375, 0.4286, 0.5, 0.4286, 0.5, 0.5714, 0.375, 0.5714, 0.375, 0.7143, 0.5, 0.7143, 0.5, 0.8571, 0.375, 0.8571, 0.4375, 1.0, 0.5, 0.1429, 0.375, 0.1429, 0.375, 0.2857, 0.5, 0.2857, 0.5, 0.4286, 0.375, 0.4286, 0.375, 0.5714, 0.5, 0.5714, 0.5, 0.7143, 0.375, 0.7143, 0.375, 0.8571, 0.5, 0.8571, 0.3125, 0.0, 0.25, 0.1429, 0.375, 0.1429, 0.375, 0.2857, 0.25, 0.2857, 0.25, 0.4286, 0.375, 0.4286, 0.375, 0.5714, 0.25, 0.5714, 0.25, 0.7143, 0.375, 0.7143, 0.375, 0.8571, 0.25, 0.8571, 0.3125, 1.0, 0.375, 0.1429, 0.25, 0.1429, 0.25, 0.2857, 0.375, 0.2857, 0.375, 0.4286, 0.25, 0.4286, 0.25, 0.5714, 0.375, 0.5714, 0.375, 0.7143, 0.25, 0.7143, 0.25, 0.8571, 0.375, 0.8571, 0.75, 0.4286, 0.75, 0.4286, 0.75, 0.5714, 0.75, 0.5714, 0.75, 0.5714, 0.75, 0.5714, 0.75, 0.7143, 0.75, 0.7143, 0.75, 0.7143, 0.75, 0.7143, 0.75, 0.8571, 0.75, 0.8571, 0.75, 0.8571, 0.75, 0.8571, 0.6875, 1.0, 0.6875, 1.0, 0.25, 0.8571, 0.6875, 1.0, 0.3125, 1.0, 0.25, 0.8571, 0.25, 0.7143, 0.25, 0.8571, 0.25, 0.8571, 0.25, 0.7143, 0.25, 0.5714, 0.25, 0.7143, 0.25, 0.7143, 0.25, 0.5714, 0.25, 0.4286, 0.25, 0.5714, 0.25, 0.5714, 0.25, 0.4286, 0.25, 0.2857, 0.25, 0.4286, 0.25, 0.4286, 0.25, 0.2857, 0.25, 0.1429, 0.25, 0.2857, 0.25, 0.2857, 0.25, 0.1429, 0.6875, 0.0, 0.25, 0.1429, 0.25, 0.1429, 0.6875, 0.0, 0.6875, 0.0, 0.6875, 0.0, 0.75, 0.1429, 0.0, 0.0, 0.0, 0.0, 0.0, 0.0, 0.75, 0.2857, 0.75, 0.2857, 0.75, 0.2857, 0.75, 0.2857, 0.75, 0.4286, 0.75, 0.4286])
_ca = me_sphere.color_attributes.new('Attribute', 'BYTE_COLOR', 'CORNER')
_ca.data.foreach_set('color', [0.002732, 0.003347, 0.004025, 1.0, 0.003035, 0.004391, 0.004777, 1.0, 0.03434, 0.05286, 0.06663, 1.0, 0.02732, 0.04092, 0.05127, 1.0, 0.05951, 0.09084, 0.1144, 1.0, 0.314, 0.5029, 0.6376, 1.0, 0.1981, 0.314, 0.3968, 1.0, 0.04519, 0.06663, 0.08438, 1.0, 0.07421, 0.117, 0.147, 1.0, 0.314, 0.5029, 0.6376, 1.0, 0.314, 0.5029, 0.6376, 1.0, 0.0356, 0.05286, 0.06663, 1.0, 0.016, 0.02315, 0.02732, 1.0, 0.15, 0.2423, 0.3005, 1.0, 0.003035, 0.004391, 0.004777, 1.0, 0.02732, 0.04092, 0.05127, 1.0, 0.1981, 0.314, 0.3968, 1.0, 0.03434, 0.05286, 0.06663, 1.0, 0.05951, 0.09084, 0.1144, 1.0, 0.04519, 0.06663, 0.08438, 1.0, 0.314, 0.5029, 0.6376, 1.0, 0.314, 0.5029, 0.6376, 1.0, 0.07421, 0.117, 0.147, 1.0, 0.0356, 0.05286, 0.06663, 1.0, 0.15, 0.2423, 0.3005, 1.0, 0.314, 0.5029, 0.6376, 1.0, 0.314, 0.5029, 0.6376, 1.0, 0.314, 0.5029, 0.6376, 1.0, 0.314, 0.5029, 0.6376, 1.0, 0.314, 0.5029, 0.6376, 1.0, 0.314, 0.5029, 0.6376, 1.0, 0.15, 0.2423, 0.3005, 1.0, 0.1384, 0.2195, 0.2747, 1.0, 0.314, 0.5029, 0.6376, 1.0, 0.002732, 0.003347, 0.004025, 1.0, 0.03434, 0.05286, 0.06663, 1.0, 0.04092, 0.06301, 0.07819, 1.0, 0.1981, 0.314, 0.3968, 1.0, 0.314, 0.5029, 0.6376, 1.0, 0.314, 0.5029, 0.6376, 1.0, 0.314, 0.5029, 0.6376, 1.0, 0.314, 0.5029, 0.6376, 1.0, 0.314, 0.5029, 0.6376, 1.0, 0.314, 0.5029, 0.6376, 1.0, 0.314, 0.5029, 0.6376, 1.0, 0.15, 0.2423, 0.3005, 1.0, 0.016, 0.02315, 0.02732, 1.0, 0.1384, 0.2195, 0.2747, 1.0, 0.03434, 0.05286, 0.06663, 1.0, 0.1981, 0.314, 0.3968, 1.0, 0.314, 0.5029, 0.6376, 1.0, 0.04092, 0.06301, 0.07819, 1.0, 0.002732, 0.003347, 0.004025, 1.0, 0.04092, 0.06301, 0.07819, 1.0, 0.04374, 0.06663, 0.08228, 1.0, 0.314, 0.5029, 0.6376, 1.0, 0.314, 0.5029, 0.6376, 1.0, 0.314, 0.5029, 0.6376, 1.0, 0.314, 0.5029, 0.6376, 1.0, 0.314, 0.5029, 0.6376, 1.0, 0.314, 0.5029, 0.6376, 1.0, 0.314, 0.5029, 0.6376, 1.0, 0.314, 0.5029, 0.6376, 1.0, 0.1384, 0.2195, 0.2747, 1.0, 0.016, 0.02315, 0.02732, 1.0, 0.1248, 0.1981, 0.2502, 1.0, 0.04092, 0.06301, 0.07819, 1.0, 0.314, 0.5029, 0.6376, 1.0, 0.314, 0.5029, 0.6376, 1.0, 0.04374, 0.06663, 0.08228, 1.0, 0.314, 0.5029, 0.6376, 1.0, 0.314, 0.5029, 0.6376, 1.0, 0.314, 0.5029, 0.6376, 1.0, 0.314, 0.5029, 0.6376, 1.0, 0.314, 0.5029, 0.6376, 1.0, 0.1384, 0.2195, 0.2747, 1.0, 0.1248, 0.1981, 0.2502, 1.0, 0.314, 0.5029, 0.6376, 1.0, 0.002732, 0.003347, 0.004025, 1.0, 0.04374, 0.06663, 0.08228, 1.0, 0.005182, 0.006995, 0.007499, 1.0, 0.314, 0.5029, 0.6376, 1.0, 0.314, 0.5029, 0.6376, 1.0, 0.02029, 0.02843, 0.0331, 1.0, 0.02416, 0.0356, 0.04374, 1.0, 0.314, 0.5029, 0.6376, 1.0, 0.314, 0.5029, 0.6376, 1.0, 0.02315, 0.03434, 0.04092, 1.0, 0.01444, 0.02122, 0.02519, 1.0, 0.1248, 0.1981, 0.2502, 1.0, 0.016, 0.02315, 0.02732, 1.0, 0.07036, 0.1095, 0.1356, 1.0, 0.04374, 0.06663, 0.08228, 1.0, 0.314, 0.5029, 0.6376, 1.0, 0.02416, 0.0356, 0.04374, 1.0, 0.005182, 0.006995, 0.007499, 1.0, 0.314, 0.5029, 0.6376, 1.0, 0.314, 0.5029, 0.6376, 1.0, 0.01444, 0.02122, 0.02519, 1.0, 0.02029, 0.02843, 0.0331, 1.0, 0.314, 0.5029, 0.6376, 1.0, 0.1248, 0.1981, 0.2502, 1.0, 0.07036, 0.1095, 0.1356, 1.0, 0.02315, 0.03434, 0.04092, 1.0, 0.0356, 0.05286, 0.06663, 1.0, 0.07421, 0.117, 0.147, 1.0, 0.07421, 0.117, 0.147, 1.0, 0.0356, 0.05286, 0.06663, 1.0, 0.005182, 0.006995, 0.007499, 1.0, 0.02416, 0.0356, 0.04374, 1.0, 0.02416, 0.0356, 0.04374, 1.0, 0.005182, 0.006995, 0.007499, 1.0, 0.07421, 0.117, 0.147, 1.0, 0.04519, 0.06663, 0.08438, 1.0, 0.04519, 0.06663, 0.08438, 1.0, 0.07421, 0.117, 0.147, 1.0, 0.04519, 0.06663, 0.08438, 1.0, 0.05951, 0.09084, 0.1144, 1.0, 0.05951, 0.09084, 0.1144, 1.0, 0.04519, 0.06663, 0.08438, 1.0, 0.05951, 0.09084, 0.1144, 1.0, 0.02732, 0.04092, 0.05127, 1.0, 0.02732, 0.04092, 0.05127, 1.0, 0.05951, 0.09084, 0.1144, 1.0, 0.02315, 0.03434, 0.04092, 1.0, 0.07036, 0.1095, 0.1356, 1.0, 0.07036, 0.1095, 0.1356, 1.0, 0.02315, 0.03434, 0.04092, 1.0, 0.02732, 0.04092, 0.05127, 1.0, 0.003035, 0.004391, 0.004777, 1.0, 0.003035, 0.004391, 0.004777, 1.0, 0.02732, 0.04092, 0.05127, 1.0, 0.07036, 0.1095, 0.1356, 1.0, 0.016, 0.02315, 0.02732, 1.0, 0.016, 0.02315, 0.02732, 1.0, 0.07036, 0.1095, 0.1356, 1.0, 0.01444, 0.02122, 0.02519, 1.0, 0.02315, 0.03434, 0.04092, 1.0, 0.02315, 0.03434, 0.04092, 1.0, 0.01444, 0.02122, 0.02519, 1.0, 0.016, 0.02315, 0.02732, 1.0, 0.0356, 0.05286, 0.06663, 1.0, 0.0356, 0.05286, 0.06663, 1.0, 0.016, 0.02315, 0.02732, 1.0, 0.002732, 0.003347, 0.004025, 1.0, 0.005182, 0.006995, 0.007499, 1.0, 0.005182, 0.006995, 0.007499, 1.0, 0.05951, 0.09084, 0.117, 1.0, 0.02029, 0.02843, 0.0331, 1.0, 0.01444, 0.02122, 0.02519, 1.0, 0.01444, 0.02122, 0.02519, 1.0, 0.02029, 0.02843, 0.0331, 1.0, 0.003035, 0.004391, 0.004777, 1.0, 0.002732, 0.003347, 0.004025, 1.0, 0.05951, 0.09084, 0.117, 1.0, 0.003035, 0.004391, 0.004777, 1.0, 0.02416, 0.0356, 0.04374, 1.0, 0.02029, 0.02843, 0.0331, 1.0, 0.02029, 0.02843, 0.0331, 1.0, 0.02416, 0.0356, 0.04374, 1.0, 0.01444, 0.02122, 0.02519, 1.0, 0.02315, 0.03434, 0.04092, 1.0, 0.02315, 0.03434, 0.04092, 1.0, 0.008023, 0.01096, 0.01298, 1.0, 0.02732, 0.04092, 0.05127, 1.0, 0.003035, 0.004391, 0.004777, 1.0, 0.003035, 0.004391, 0.004777, 1.0, 0.02732, 0.04092, 0.05127, 1.0, 0.02029, 0.02843, 0.0331, 1.0, 0.01444, 0.02122, 0.02519, 1.0, 0.008023, 0.01096, 0.01298, 1.0, 0.02029, 0.02843, 0.0331, 1.0, 0.016, 0.02315, 0.02732, 1.0, 0.0356, 0.05286, 0.06663, 1.0, 0.0356, 0.05286, 0.06663, 1.0, 0.016, 0.02315, 0.02732, 1.0, 0.02416, 0.0356, 0.04374, 1.0, 0.02029, 0.02843, 0.0331, 1.0, 0.02029, 0.02843, 0.0331, 1.0, 0.02416, 0.0356, 0.04374, 1.0, 0.003035, 0.004391, 0.004777, 1.0, 0.05951, 0.09084, 0.117, 1.0, 0.02416, 0.03689, 0.04667, 1.0, 0.003035, 0.004391, 0.004777, 1.0, 0.005182, 0.006995, 0.007499, 1.0, 0.02416, 0.0356, 0.04374, 1.0, 0.02416, 0.0356, 0.04374, 1.0, 0.004025, 0.005605, 0.006512, 1.0, 0.07036, 0.1095, 0.1356, 1.0, 0.016, 0.02315, 0.02732, 1.0, 0.016, 0.02315, 0.02732, 1.0, 0.04817, 0.07227, 0.09084, 1.0, 0.0356, 0.05286, 0.06663, 1.0, 0.07421, 0.117, 0.147, 1.0, 0.07421, 0.117, 0.147, 1.0, 0.0356, 0.05286, 0.06663, 1.0, 0.05951, 0.09084, 0.117, 1.0, 0.005182, 0.006995, 0.007499, 1.0, 0.004025, 0.005605, 0.006512, 1.0, 0.02416, 0.03689, 0.04667, 1.0, 0.07421, 0.117, 0.147, 1.0, 0.04519, 0.06663, 0.08438, 1.0, 0.04519, 0.06663, 0.08438, 1.0, 0.07421, 0.117, 0.147, 1.0, 0.04519, 0.06663, 0.08438, 1.0, 0.05951, 0.09084, 0.1144, 1.0, 0.05951, 0.09084, 0.1144, 1.0, 0.04519, 0.06663, 0.08438, 1.0, 0.02315, 0.03434, 0.04092, 1.0, 0.07036, 0.1095, 0.1356, 1.0, 0.04817, 0.07227, 0.09084, 1.0, 0.02315, 0.03434, 0.04092, 1.0, 0.05951, 0.09084, 0.1144, 1.0, 0.02732, 0.04092, 0.05127, 1.0, 0.02732, 0.04092, 0.05127, 1.0, 0.05951, 0.09084, 0.1144, 1.0, 0.016, 0.02315, 0.02732, 1.0, 0.0356, 0.05286, 0.06663, 1.0, 0.0, 0.0, 0.0, 1.0, 0.01033, 0.01444, 0.01764, 1.0, 0.02416, 0.0356, 0.04374, 1.0, 0.02029, 0.02843, 0.0331, 1.0, 0.002125, 0.002125, 0.002428, 1.0, 0.0003035, 0.0003035, 0.0003035, 1.0, 0.003035, 0.004391, 0.004777, 1.0, 0.02416, 0.03689, 0.04667, 1.0, 0.0, 0.0, 0.0, 1.0, 0.0, 0.0, 0.0, 1.0, 0.004025, 0.005605, 0.006512, 1.0, 0.02416, 0.0356, 0.04374, 1.0, 0.0003035, 0.0003035, 0.0003035, 1.0, 0.0, 0.0, 0.0, 1.0, 0.04817, 0.07227, 0.09084, 1.0, 0.016, 0.02315, 0.02732, 1.0, 0.01033, 0.01444, 0.01764, 1.0, 0.0, 0.0, 0.0, 1.0, 0.0356, 0.05286, 0.06663, 1.0, 0.07421, 0.117, 0.147, 1.0, 0.0, 0.0, 0.0, 1.0, 0.0, 0.0, 0.0, 1.0, 0.02416, 0.03689, 0.04667, 1.0, 0.004025, 0.005605, 0.006512, 1.0, 0.0, 0.0, 0.0, 1.0, 0.0, 0.0, 0.0, 1.0, 0.07421, 0.117, 0.147, 1.0, 0.04519, 0.06663, 0.08438, 1.0, 0.0, 0.0, 0.0, 1.0, 0.0, 0.0, 0.0, 1.0, 0.04519, 0.06663, 0.08438, 1.0, 0.05951, 0.09084, 0.1144, 1.0, 0.0, 0.0, 0.0, 1.0, 0.0, 0.0, 0.0, 1.0, 0.02315, 0.03434, 0.04092, 1.0, 0.04817, 0.07227, 0.09084, 1.0, 0.0, 0.0, 0.0, 1.0, 0.01033, 0.01521, 0.01764, 1.0, 0.05951, 0.09084, 0.1144, 1.0, 0.02732, 0.04092, 0.05127, 1.0, 0.0, 0.0, 0.0, 1.0, 0.0, 0.0, 0.0, 1.0, 0.008023, 0.01096, 0.01298, 1.0, 0.02315, 0.03434, 0.04092, 1.0, 0.01033, 0.01521, 0.01764, 1.0, 0.0, 0.0, 0.0, 1.0, 0.02732, 0.04092, 0.05127, 1.0, 0.003035, 0.004391, 0.004777, 1.0, 0.0, 0.0, 0.0, 1.0, 0.0, 0.0, 0.0, 1.0, 0.02029, 0.02843, 0.0331, 1.0, 0.008023, 0.01096, 0.01298, 1.0, 0.0, 0.0, 0.0, 1.0, 0.002125, 0.002125, 0.002428, 1.0, 0.002732, 0.003347, 0.004025, 1.0, 0.03434, 0.05286, 0.06663, 1.0, 0.003035, 0.004391, 0.004777, 1.0, 0.02732, 0.04092, 0.05127, 1.0, 0.1981, 0.314, 0.3968, 1.0, 0.314, 0.5029, 0.6376, 1.0, 0.05951, 0.09084, 0.1144, 1.0, 0.04519, 0.06663, 0.08438, 1.0, 0.314, 0.5029, 0.6376, 1.0, 0.314, 0.5029, 0.6376, 1.0, 0.07421, 0.117, 0.147, 1.0, 0.0356, 0.05286, 0.06663, 1.0, 0.15, 0.2423, 0.3005, 1.0, 0.016, 0.02315, 0.02732, 1.0, 0.003035, 0.004391, 0.004777, 1.0, 0.03434, 0.05286, 0.06663, 1.0, 0.1981, 0.314, 0.3968, 1.0, 0.02732, 0.04092, 0.05127, 1.0, 0.05951, 0.09084, 0.1144, 1.0, 0.314, 0.5029, 0.6376, 1.0, 0.314, 0.5029, 0.6376, 1.0, 0.04519, 0.06663, 0.08438, 1.0, 0.07421, 0.117, 0.147, 1.0, 0.314, 0.5029, 0.6376, 1.0, 0.15, 0.2423, 0.3005, 1.0, 0.0356, 0.05286, 0.06663, 1.0, 0.314, 0.5029, 0.6376, 1.0, 0.314, 0.5029, 0.6376, 1.0, 0.314, 0.5029, 0.6376, 1.0, 0.314, 0.5029, 0.6376, 1.0, 0.314, 0.5029, 0.6376, 1.0, 0.314, 0.5029, 0.6376, 1.0, 0.1384, 0.2195, 0.2747, 1.0, 0.15, 0.2423, 0.3005, 1.0, 0.002732, 0.003347, 0.004025, 1.0, 0.04092, 0.06301, 0.07819, 1.0, 0.03434, 0.05286, 0.06663, 1.0, 0.1981, 0.314, 0.3968, 1.0, 0.314, 0.5029, 0.6376, 1.0, 0.314, 0.5029, 0.6376, 1.0, 0.314, 0.5029, 0.6376, 1.0, 0.314, 0.5029, 0.6376, 1.0, 0.314, 0.5029, 0.6376, 1.0, 0.314, 0.5029, 0.6376, 1.0, 0.314, 0.5029, 0.6376, 1.0, 0.15, 0.2423, 0.3005, 1.0, 0.1384, 0.2195, 0.2747, 1.0, 0.016, 0.02315, 0.02732, 1.0, 0.03434, 0.05286, 0.06663, 1.0, 0.04092, 0.06301, 0.07819, 1.0, 0.314, 0.5029, 0.6376, 1.0, 0.1981, 0.314, 0.3968, 1.0, 0.002732, 0.003347, 0.004025, 1.0, 0.04374, 0.06663, 0.08228, 1.0, 0.04092, 0.06301, 0.07819, 1.0, 0.314, 0.5029, 0.6376, 1.0, 0.314, 0.5029, 0.6376, 1.0, 0.314, 0.5029, 0.6376, 1.0, 0.314, 0.5029, 0.6376, 1.0, 0.314, 0.5029, 0.6376, 1.0, 0.314, 0.5029, 0.6376, 1.0, 0.314, 0.5029, 0.6376, 1.0, 0.314, 0.5029, 0.6376, 1.0, 0.1384, 0.2195, 0.2747, 1.0, 0.1248, 0.1981, 0.2502, 1.0, 0.016, 0.02315, 0.02732, 1.0, 0.04092, 0.06301, 0.07819, 1.0, 0.04374, 0.06663, 0.08228, 1.0, 0.314, 0.5029, 0.6376, 1.0, 0.314, 0.5029, 0.6376, 1.0, 0.314, 0.5029, 0.6376, 1.0, 0.314, 0.5029, 0.6376, 1.0, 0.314, 0.5029, 0.6376, 1.0, 0.314, 0.5029, 0.6376, 1.0, 0.314, 0.5029, 0.6376, 1.0, 0.314, 0.5029, 0.6376, 1.0, 0.1248, 0.1981, 0.2502, 1.0, 0.1384, 0.2195, 0.2747, 1.0, 0.002732, 0.003347, 0.004025, 1.0, 0.005182, 0.006995, 0.007499, 1.0, 0.04374, 0.06663, 0.08228, 1.0, 0.314, 0.5029, 0.6376, 1.0, 0.02416, 0.0356, 0.04374, 1.0, 0.02029, 0.02843, 0.0331, 1.0, 0.314, 0.5029, 0.6376, 1.0, 0.314, 0.5029, 0.6376, 1.0, 0.01444, 0.02122, 0.02519, 1.0, 0.02315, 0.03434, 0.04092, 1.0, 0.314, 0.5029, 0.6376, 1.0, 0.1248, 0.1981, 0.2502, 1.0, 0.07036, 0.1095, 0.1356, 1.0, 0.016, 0.02315, 0.02732, 1.0, 0.04374, 0.06663, 0.08228, 1.0, 0.005182, 0.006995, 0.007499, 1.0, 0.02416, 0.0356, 0.04374, 1.0, 0.314, 0.5029, 0.6376, 1.0, 0.314, 0.5029, 0.6376, 1.0, 0.02029, 0.02843, 0.0331, 1.0, 0.01444, 0.02122, 0.02519, 1.0, 0.314, 0.5029, 0.6376, 1.0, 0.314, 0.5029, 0.6376, 1.0, 0.02315, 0.03434, 0.04092, 1.0, 0.07036, 0.1095, 0.1356, 1.0, 0.1248, 0.1981, 0.2502, 1.0, 0.0, 0.0, 0.0, 1.0, 0.05951, 0.09084, 0.1144, 1.0, 0.04519, 0.06663, 0.08438, 1.0, 0.0, 0.0, 0.0, 1.0, 0.0, 0.0, 0.0, 1.0, 0.04519, 0.06663, 0.08438, 1.0, 0.07421, 0.117, 0.147, 1.0, 0.0, 0.0, 0.0, 1.0, 0.0, 0.0, 0.0, 1.0, 0.07421, 0.117, 0.147, 1.0, 0.0356, 0.05286, 0.06663, 1.0, 0.0, 0.0, 0.0, 1.0, 0.0, 0.0, 0.0, 1.0, 0.0356, 0.05286, 0.06663, 1.0, 0.016, 0.02315, 0.02732, 1.0, 0.01033, 0.01444, 0.01764, 1.0, 0.0, 0.0, 0.0, 1.0, 0.01033, 0.01444, 0.01764, 1.0, 0.016, 0.02315, 0.02732, 1.0, 0.07036, 0.1095, 0.1356, 1.0, 0.01033, 0.01521, 0.01764, 1.0, 0.0, 0.0, 0.0, 1.0, 0.07036, 0.1095, 0.1356, 1.0, 0.02315, 0.03434, 0.04092, 1.0, 0.0, 0.0, 0.0, 1.0, 0.01033, 0.01521, 0.01764, 1.0, 0.02315, 0.03434, 0.04092, 1.0, 0.01444, 0.02122, 0.02519, 1.0, 0.002125, 0.002125, 0.002428, 1.0, 0.0, 0.0, 0.0, 1.0, 0.01444, 0.02122, 0.02519, 1.0, 0.02029, 0.02843, 0.0331, 1.0, 0.0003035, 0.0003035, 0.0003035, 1.0, 0.002125, 0.002125, 0.002428, 1.0, 0.02029, 0.02843, 0.0331, 1.0, 0.02416, 0.0356, 0.04374, 1.0, 0.0, 0.0, 0.0, 1.0, 0.0003035, 0.0003035, 0.0003035, 1.0, 0.02416, 0.0356, 0.04374, 1.0, 0.005182, 0.006995, 0.007499, 1.0, 0.0, 0.0, 0.0, 1.0, 0.0, 0.0, 0.0, 1.0, 0.005182, 0.006995, 0.007499, 1.0, 0.002732, 0.003347, 0.004025, 1.0, 0.0, 0.0, 0.0, 1.0, 0.002732, 0.003347, 0.004025, 1.0, 0.003035, 0.004391, 0.004777, 1.0, 1.0, 1.0, 1.0, 1.0, 1.0, 1.0, 1.0, 1.0, 1.0, 1.0, 1.0, 1.0, 0.02732, 0.04092, 0.05127, 1.0, 0.0, 0.0, 0.0, 1.0, 0.0, 0.0, 0.0, 1.0, 0.02732, 0.04092, 0.05127, 1.0, 0.05951, 0.09084, 0.1144, 1.0, 0.0, 0.0, 0.0, 1.0])
me_sphere.update()
me_sphere_007 = bpy.data.meshes.new('Sphere.007')
me_sphere_007.from_pydata([(0.0, 0.2871, -0.08559), (0.2487, -0.1436, -0.08559), (-0.2487, -0.1436, -0.08559), (0.0, 0.0, 0.2568)], [], [(0, 3, 1), (1, 3, 2), (2, 3, 0), (1, 2, 0)])
_uv = me_sphere_007.uv_layers.new(name='UVMap')
_uv.uv.foreach_set('vector', [0.5, 1.0, 0.5, 0.5, 0.933, 0.25, 0.933, 0.25, 0.5, 0.5, 0.06699, 0.25, 0.06699, 0.25, 0.5, 0.5, 0.5, 1.0, 0.933, 0.25, 0.06699, 0.25, 0.5, 1.0])
_ca = me_sphere_007.color_attributes.new('Attribute', 'BYTE_COLOR', 'CORNER')
_ca.data.foreach_set('color', [0.855, 0.03689, 0.1981, 1.0, 0.855, 0.03689, 0.1981, 1.0, 0.855, 0.03689, 0.1981, 1.0, 0.855, 0.03689, 0.1981, 1.0, 0.855, 0.03689, 0.1981, 1.0, 0.855, 0.03689, 0.1981, 1.0, 0.855, 0.03689, 0.1981, 1.0, 0.855, 0.03689, 0.1981, 1.0, 0.855, 0.03689, 0.1981, 1.0, 0.855, 0.03689, 0.1981, 1.0, 0.855, 0.03689, 0.1981, 1.0, 0.855, 0.03689, 0.1981, 1.0])
me_sphere_007.update()
me_sphere_003 = bpy.data.meshes.new('Sphere.003')
me_sphere_003.from_pydata([(-0.04901, -0.1985, 0.03458), (0.2317, 0.09303, -0.01236), (-0.1761, 0.1083, 0.03458), (-0.05343, -0.2004, -0.003287), (0.2273, 0.09119, -0.05022), (-0.1805, 0.1064, -0.003287)], [], [(1, 2, 0), (4, 3, 5), (2, 1, 4, 5), (0, 2, 5, 3), (1, 0, 3, 4)])
_uv = me_sphere_003.uv_layers.new(name='UVMap')
_uv.uv.foreach_set('vector', [0.0625, 0.0, 0.0, 0.1429, 0.125, 0.1429, 0.0625, 0.0, 0.125, 0.1429, 0.0, 0.1429, 0.0, 0.1429, 0.0625, 0.0, 0.0625, 0.0, 0.0, 0.1429, 0.125, 0.1429, 0.0, 0.1429, 0.0, 0.1429, 0.125, 0.1429, 0.0625, 0.0, 0.125, 0.1429, 0.125, 0.1429, 0.0625, 0.0])
_ca = me_sphere_003.color_attributes.new('Attribute', 'BYTE_COLOR', 'CORNER')
_ca.data.foreach_set('color', [0.001821, 0.002125, 0.002428, 1.0, 0.1119, 0.1779, 0.2232, 1.0, 0.227, 0.3613, 0.4564, 1.0, 0.01681, 0.02416, 0.02956, 1.0, 0.2232, 0.3515, 0.4452, 1.0, 0.1356, 0.2122, 0.2664, 1.0, 0.1119, 0.1779, 0.2232, 1.0, 0.001821, 0.002125, 0.002428, 1.0, 0.01681, 0.02416, 0.02956, 1.0, 0.1356, 0.2122, 0.2664, 1.0, 0.227, 0.3613, 0.4564, 1.0, 0.1119, 0.1779, 0.2232, 1.0, 0.1356, 0.2122, 0.2664, 1.0, 0.2232, 0.3515, 0.4452, 1.0, 0.001821, 0.002125, 0.002428, 1.0, 0.227, 0.3613, 0.4564, 1.0, 0.2232, 0.3515, 0.4452, 1.0, 0.01681, 0.02416, 0.02956, 1.0])
me_sphere_003.update()
me_sphere_002 = bpy.data.meshes.new('Sphere.002')
me_sphere_002.from_pydata([(-0.02669, -0.1985, 0.02628), (0.1539, -0.07843, 0.08334), (-0.1206, 0.2797, -0.05283), (-0.03112, -0.2003, -0.01158), (0.1495, -0.08027, 0.04547), (-0.125, 0.2778, -0.09069)], [], [(1, 2, 0), (4, 3, 5), (2, 1, 4, 5), (0, 2, 5, 3), (1, 0, 3, 4)])
_uv = me_sphere_002.uv_layers.new(name='UVMap')
_uv.uv.foreach_set('vector', [0.0625, 0.0, 0.0, 0.1429, 0.125, 0.1429, 0.0625, 0.0, 0.125, 0.1429, 0.0, 0.1429, 0.0, 0.1429, 0.0625, 0.0, 0.0625, 0.0, 0.0, 0.1429, 0.125, 0.1429, 0.0, 0.1429, 0.0, 0.1429, 0.125, 0.1429, 0.0625, 0.0, 0.125, 0.1429, 0.125, 0.1429, 0.0625, 0.0])
_ca = me_sphere_002.color_attributes.new('Attribute', 'BYTE_COLOR', 'CORNER')
_ca.data.foreach_set('color', [0.15, 0.2384, 0.2961, 1.0, 0.01096, 0.01521, 0.0185, 1.0, 0.1329, 0.2122, 0.2664, 1.0, 0.1651, 0.2582, 0.3278, 1.0, 0.2122, 0.3419, 0.4342, 1.0, 0.002732, 0.003677, 0.004025, 1.0, 0.01096, 0.01521, 0.0185, 1.0, 0.15, 0.2384, 0.2961, 1.0, 0.1651, 0.2582, 0.3278, 1.0, 0.002732, 0.003677, 0.004025, 1.0, 0.1329, 0.2122, 0.2664, 1.0, 0.01096, 0.01521, 0.0185, 1.0, 0.002732, 0.003677, 0.004025, 1.0, 0.2122, 0.3419, 0.4342, 1.0, 0.15, 0.2384, 0.2961, 1.0, 0.1329, 0.2122, 0.2664, 1.0, 0.2122, 0.3419, 0.4342, 1.0, 0.1651, 0.2582, 0.3278, 1.0])
me_sphere_002.update()

# ---- objects
ob_discoballreference = bpy.data.objects.new('DiscoBallReference', None)
ob_discofull = bpy.data.objects.new('DiscoFull', me_sphere_001)
ob_halfdiscocorer = bpy.data.objects.new('HalfDiscoCoreR', me_sphere_006)
ob_halfdiscor = bpy.data.objects.new('HalfDiscoR', me_sphere_004)
ob_halfdiscol = bpy.data.objects.new('HalfDiscoL', me_sphere)
ob_halfdiscocorel = bpy.data.objects.new('HalfDiscoCoreL', me_sphere_007)
ob_discofragment2 = bpy.data.objects.new('DiscoFragment2', me_sphere_003)
ob_discofragment = bpy.data.objects.new('DiscoFragment', me_sphere_002)

# ---- transforms, parenting, visibility, modifiers, constraints
ob_discoballreference.location = (-8.84, -0.007323, 2.038)
ob_discoballreference.rotation_euler = (1.571, 0.0, 3.142)
ob_discoballreference.empty_display_type = 'IMAGE'
ob_discoballreference.empty_display_size = 5.0
ob_discoballreference.empty_image_offset = (-0.4225, -0.4275)
ob_discoballreference.empty_image_depth = 'BACK'
ob_discofull.location = (-2.402, 6.557e-09, 2.351)
ob_halfdiscocorer.location = (0.0, 0.0, 2.351)
ob_halfdiscor.location = (-0.1782, 3.553, 2.368)
ob_halfdiscol.location = (1.973, 0.008256, 2.37)
ob_halfdiscocorel.location = (-0.3071, 3.514, 2.326)
ob_discofragment2.location = (0.4546, 1.4, 2.976)
ob_discofragment.location = (1.14, 1.389, 2.863)

# ---- collection membership
col_reference.objects.link(ob_discoballreference)
col_disco.objects.link(ob_discofull)
col_discor.objects.link(ob_halfdiscocorer)
col_discor.objects.link(ob_halfdiscor)
col_discol.objects.link(ob_halfdiscol)
col_discol.objects.link(ob_halfdiscocorel)
col_discoother.objects.link(ob_discofragment2)
col_discoother.objects.link(ob_discofragment)

# ---- scene / render settings (as saved in the file)
scene.frame_start = 1; scene.frame_end = 250; scene.frame_set(1)
scene.render.engine = 'BLENDER_EEVEE_NEXT'
bpy.context.view_layer.update()

# ---- added for rendering (the .blend has no active camera and no usable light): camera, sun
cam_auto = bpy.data.cameras.new('AutoCamera')
cam_auto.lens = 50.0
cam_auto.sensor_width = 36.0
cam_auto.clip_end = 1000.0
ob_auto_camera = bpy.data.objects.new('AutoCamera', cam_auto)
scene.collection.objects.link(ob_auto_camera)
ob_auto_camera.location = (7.49841, -7.60775, 8.63553)
ob_auto_camera.rotation_euler = (1.09748, -7.21219e-08, 0.694738)
scene.camera = ob_auto_camera
light_auto_sun = bpy.data.lights.new('AutoSun', 'SUN')
light_auto_sun.energy = 3.0
light_auto_sun.angle = 0.0523599
ob_auto_sun = bpy.data.objects.new('AutoSun', light_auto_sun)
scene.collection.objects.link(ob_auto_sun)
ob_auto_sun.rotation_euler = (0.872665, 0.174533, 0.523599)
bpy.context.view_layer.update()
